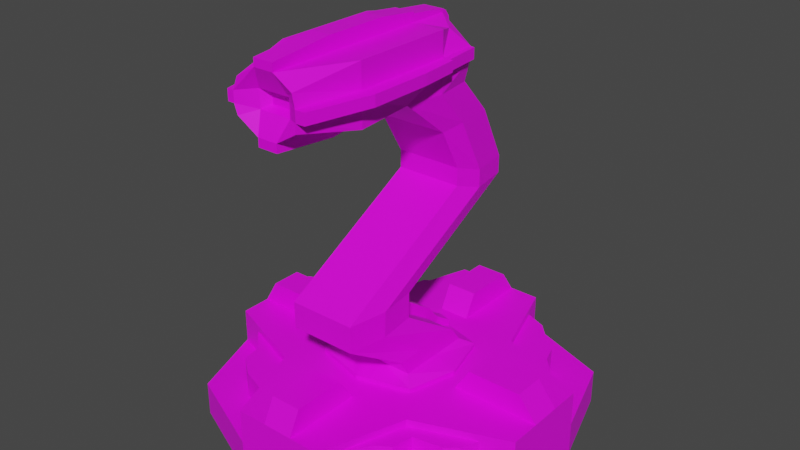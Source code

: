 # Source: Sniper_turret.blend  (saved by Blender 3.0.42; exported with 4.5.12 LTS)
import bpy
from mathutils import Matrix  # noqa: F401  (used for matrix-valued properties, if any)

bpy.ops.wm.read_factory_settings(use_empty=True)
scene = bpy.context.scene
scene.name = 'Scene'

# ---- images (referenced by path relative to the original .blend; pixels are not part of the script)
import os
ASSET_DIR = os.environ.get("B2B_ASSET_DIR", "")  # directory of the original .blend (textures are referenced by path, not embedded)
HERE = os.path.dirname(os.path.abspath(__file__))  # packed textures are extracted next to this script under _unpacked/

def load_image(name, relpath, width, height, colorspace="sRGB"):
    """Load a texture the original file referenced (path relative to the .blend, or extracted next to this script)."""
    p = next((c for c in (os.path.join(HERE, relpath), os.path.join(ASSET_DIR, relpath)) if relpath and os.path.exists(c)), "")
    if p:
        img = bpy.data.images.load(p, check_existing=True)
        img.name = name
    else:  # same state as the original file: an image datablock whose file is absent (Cycles renders it pink)
        img = bpy.data.images.new(name, width, height)
        img.source = "FILE"
        img.filepath = "//" + (relpath or name)
    img.colorspace_settings.name = colorspace
    return img
img_base_sniper_turret = load_image('BASE_Sniper_turret', 'BASE_Sniper_turret1.png', 1024, 1024, 'sRGB')
img_head_sniper_turret = load_image('HEad_sniper_turret', 'HEad_sniper_turret.png', 1024, 1024, 'sRGB')

# ---- materials (node trees are filled in below, after node groups)
mat_material_002 = bpy.data.materials.new('Material.002')
mat_material_002.use_transparent_shadow = False
mat_material_001 = bpy.data.materials.new('Material.001')
mat_material_001.use_transparent_shadow = False

# ---- material node trees
mat_material_002.use_nodes = True; mat_material_002.node_tree.nodes.clear()
_N = mat_material_002.node_tree.nodes; _L = mat_material_002.node_tree.links
n0 = _N.new('ShaderNodeBsdfPrincipled'); n0.name = 'Principled BSDF'; n0.location = (10, 300)
n0.distribution = 'GGX'
n0.subsurface_method = 'RANDOM_WALK_SKIN'
n0.inputs[3].default_value = 1.45
n0.inputs[27].default_value = (0.0, 0.0, 0.0, 1.0)
n0.inputs[28].default_value = 1.0
n1 = _N.new('ShaderNodeOutputMaterial'); n1.name = 'Material Output'; n1.location = (300, 300)
n2 = _N.new('ShaderNodeTexImage'); n2.name = 'Image Texture'; n2.location = (-280, 280)
n2.image = img_base_sniper_turret
_L.new(n0.outputs[0], n1.inputs[0])
_L.new(n2.outputs[0], n0.inputs[0])
n1.is_active_output = True
mat_material_001.use_nodes = True; mat_material_001.node_tree.nodes.clear()
_N = mat_material_001.node_tree.nodes; _L = mat_material_001.node_tree.links
n0 = _N.new('ShaderNodeBsdfPrincipled'); n0.name = 'Principled BSDF'; n0.location = (10, 300)
n0.distribution = 'GGX'
n0.subsurface_method = 'RANDOM_WALK_SKIN'
n0.inputs[3].default_value = 1.45
n0.inputs[27].default_value = (0.0, 0.0, 0.0, 1.0)
n0.inputs[28].default_value = 1.0
n1 = _N.new('ShaderNodeOutputMaterial'); n1.name = 'Material Output'; n1.location = (300, 300)
n2 = _N.new('ShaderNodeTexImage'); n2.name = 'Image Texture'; n2.location = (-280, 280)
n2.image = img_head_sniper_turret
_L.new(n0.outputs[0], n1.inputs[0])
_L.new(n2.outputs[0], n0.inputs[0])
n1.is_active_output = True

# ---- world
world_world = bpy.data.worlds.new('World'); scene.world = world_world
world_world.use_nodes = True; world_world.node_tree.nodes.clear()
_N = world_world.node_tree.nodes; _L = world_world.node_tree.links
n0 = _N.new('ShaderNodeOutputWorld'); n0.name = 'World Output'; n0.location = (300, 300)
n1 = _N.new('ShaderNodeBackground'); n1.name = 'Background'; n1.location = (10, 300)
n1.inputs[0].default_value = (0.05088, 0.05088, 0.05088, 1.0)
_L.new(n1.outputs[0], n0.inputs[0])
n0.is_active_output = True
world_world.color = (0.05088, 0.05088, 0.05088)
world_world.use_sun_shadow = False
world_world.sun_shadow_jitter_overblur = 0.0

# ---- meshes
me_cube_001 = bpy.data.meshes.new('Cube.001')
me_cube_001.from_pydata([(-0.4344, -0.8825, -0.7526), (-0.5431, -0.5792, -0.5051), (0.939, -0.9131, -1.0), (-0.5393, 0.5792, -0.5051), (0.5393, -0.583, -0.5051), (0.5317, 0.5792, -0.5051), (-1.197, 0.3333, -1.0), (-1.197, -0.3333, -1.0), (-1.197, -0.3333, -0.5051), (-1.197, 0.3333, -0.5051), (1.197, -0.3333, -1.0), (1.197, 0.3333, -1.0), (1.197, 0.3333, -0.5051), (1.197, -0.3333, -0.5051), (0.3333, 1.19, -1.0), (-0.3333, 1.19, -1.0), (-0.3333, 1.19, -0.5051), (0.3333, 1.19, -0.5051), (-0.3333, -1.19, -1.0), (0.3333, -1.19, -1.0), (0.3333, -1.19, -0.5051), (-0.3333, -1.19, -0.5051), (-0.3333, 0.3333, -0.5051), (0.3333, 0.3333, -0.5051), (-0.3333, -0.3333, -0.5051), (0.3333, -0.3333, -0.5051), (0.3333, 0.3333, -1.0), (-0.3333, 0.3333, -1.0), (0.3333, -0.3333, -1.0), (-0.3333, -0.3333, -1.0), (-0.5431, -0.5792, -0.7526), (-0.5393, 0.5792, -0.7526), (0.5317, 0.5792, -0.7526), (0.5393, -0.583, -0.7526), (1.197, 0.3333, -0.7526), (1.197, -0.3333, -0.7526), (-1.197, -0.3333, -0.7526), (-1.197, 0.3333, -0.7526), (0.3333, -1.19, -0.7526), (-0.3333, -1.19, -0.7526), (-0.3333, 1.19, -0.7526), (0.3333, 1.19, -0.7526), (-0.995, -0.9045, -1.0), (-0.995, -0.9045, -0.7526), (-0.9303, 0.9187, -1.0), (-0.9303, 0.9187, -0.7526), (0.939, -0.9131, -0.7526), (1.0, 0.9461, -1.0), (1.0, 0.9461, -0.7526), (-0.9807, 0.4143, -0.5051), (0.7396, -1.004, -1.0), (0.9807, -0.4155, -0.5051), (-0.9819, -0.4143, -0.5051), (0.9781, 0.4143, -0.5051), (-0.9129, 0.3333, -1.0), (-0.9129, -0.3333, -1.0), (0.9129, 0.3333, -1.0), (0.9129, -0.3333, -1.0), (0.3333, 0.6153, -0.5051), (-0.3333, 0.6153, -0.5051), (0.3333, -0.6153, -0.5051), (-0.3333, -0.6153, -0.5051), (-0.9819, -0.4143, -0.7526), (0.9781, 0.4143, -0.7526), (0.9807, -0.4155, -0.7526), (-0.9807, 0.4143, -0.7526), (-0.7772, -0.9984, -1.0), (-0.7772, -0.9984, -0.7526), (0.7396, -1.004, -0.7526), (-0.7338, 1.008, -1.0), (-0.7338, 1.008, -0.7526), (0.7806, 1.026, -1.0), (0.7806, 1.026, -0.7526), (0.1111, 1.19, -1.0), (-0.1111, 1.19, -1.0), (-0.1111, 1.19, -0.5051), (0.1111, 1.19, -0.5051), (-0.1111, -1.19, -1.0), (0.1111, -1.19, -1.0), (0.1111, -1.19, -0.5051), (-0.1111, -1.19, -0.5051), (-0.1111, 0.3333, -0.5051), (0.1111, 0.3333, -0.5051), (-0.1111, -0.3333, -0.5051), (0.1111, -0.3333, -0.5051), (0.1111, 0.3333, -1.0), (-0.1111, 0.3333, -1.0), (0.1111, -0.3333, -1.0), (-0.1111, -0.3333, -1.0), (-0.1111, 1.19, -0.7526), (0.1111, 1.19, -0.7526), (0.1111, -1.19, -0.7526), (-0.1111, -1.19, -0.7526), (-0.1111, -0.6153, -0.5051), (0.1111, -0.6153, -0.5051), (-0.1111, 0.6153, -0.5051), (0.1111, 0.6153, -0.5051), (-0.3893, -1.027, -0.7526), (0.3862, 1.027, -0.5051), (-0.3893, -1.027, -0.5051), (0.5637, 0.3333, -0.5051), (0.5637, -0.3333, -0.5051), (-0.3882, 1.027, -0.5051), (0.3882, -1.028, -0.5051), (-0.5637, 0.3333, -0.5051), (-0.5637, -0.3333, -0.5051), (-0.3333, 0.9614, -1.0), (0.3333, 0.9614, -1.0), (-0.3333, -0.9614, -1.0), (0.3333, -0.9614, -1.0), (-0.3882, 1.027, -0.7526), (0.3882, -1.028, -0.7526), (0.3862, 1.027, -0.7526), (-1.049, -0.7522, -1.0), (-1.049, -0.7522, -0.7526), (-1.002, 0.7626, -1.0), (-1.002, 0.7626, -0.7526), (1.008, -0.7585, -1.0), (1.008, -0.7585, -0.7526), (1.053, 0.7827, -1.0), (1.053, 0.7827, -0.7526), (0.8333, 0.8631, -0.7526), (-0.7996, 0.8496, -0.7526), (-0.8318, -0.8427, -0.7526), (0.8039, -0.8472, -0.7526), (-0.8134, -0.8211, -1.0), (0.5059, -0.562, -0.5051), (0.5052, 0.5617, -0.5051), (-0.7815, 0.8281, -1.0), (0.8159, 0.8415, -1.0), (-0.5059, 0.5617, -0.5051), (-0.5062, -0.5617, -0.5051), (0.7858, -0.8253, -1.0), (-0.1111, -0.9614, -1.0), (0.1111, -0.9614, -1.0), (-0.1111, 0.9614, -1.0), (0.1111, 0.9614, -1.0), (-1.197, 0.1111, -1.0), (-1.197, -0.1111, -1.0), (-1.197, -0.1111, -0.5051), (-1.197, 0.1111, -0.5051), (1.197, -0.1111, -1.0), (1.197, 0.1111, -1.0), (1.197, 0.1111, -0.5051), (1.197, -0.1111, -0.5051), (-0.3333, 0.1111, -1.0), (-0.3333, -0.1111, -1.0), (0.3333, 0.1111, -1.0), (0.3333, -0.1111, -1.0), (0.3333, 0.1111, -0.5051), (0.3333, -0.1111, -0.5051), (-0.3333, 0.1111, -0.5051), (-0.3333, -0.1111, -0.5051), (-1.197, -0.1111, -0.7526), (-1.197, 0.1111, -0.7526), (1.197, 0.1111, -0.7526), (1.197, -0.1111, -0.7526), (-0.9129, 0.1111, -1.0), (-0.9129, -0.1111, -1.0), (0.9129, 0.1111, -1.0), (0.9129, -0.1111, -1.0), (0.1111, 0.1111, -0.5051), (0.1111, -0.1111, -0.5051), (-0.1111, 0.1111, -0.5051), (-0.1111, -0.1111, -0.5051), (-0.1111, 0.1111, -1.0), (-0.1111, -0.1111, -1.0), (0.1111, 0.1111, -1.0), (0.1111, -0.1111, -1.0), (0.5637, 0.1111, -0.5051), (0.5637, -0.1111, -0.5051), (-0.5637, 0.1111, -0.5051), (-0.5637, -0.1111, -0.5051), (-0.1111, 1.072, -0.335), (0.1111, 1.072, -0.335), (0.1111, -1.104, -0.335), (-0.1111, -1.104, -0.335), (-0.1111, -0.7397, -0.335), (0.1111, -0.7397, -0.335), (-0.1111, 0.7042, -0.335), (0.1111, 0.7042, -0.335), (-1.097, -0.1111, -0.335), (-1.097, 0.1111, -0.335), (1.06, 0.1111, -0.335), (1.06, -0.1111, -0.335), (0.6722, 0.1111, -0.335), (0.6722, -0.1111, -0.335), (-0.6934, 0.1111, -0.335), (-0.6934, -0.1111, -0.335), (-0.5431, -0.5792, -0.5584), (-0.5393, 0.5792, -0.5584), (0.5317, 0.5792, -0.5584), (0.5393, -0.583, -0.5584), (1.197, 0.3333, -0.5584), (1.197, -0.3333, -0.5584), (-1.197, -0.3333, -0.5584), (-1.197, 0.3333, -0.5584), (0.3333, -1.19, -0.5584), (-0.3333, -1.19, -0.5584), (-0.3333, 1.19, -0.5584), (0.3333, 1.19, -0.5584), (-0.9819, -0.4143, -0.5584), (0.9781, 0.4143, -0.5584), (0.9807, -0.4155, -0.5584), (-0.9807, 0.4143, -0.5584), (-0.1111, 1.19, -0.5584), (0.1111, 1.19, -0.5584), (0.1111, -1.19, -0.5584), (-0.1111, -1.19, -0.5584), (-0.3882, 1.027, -0.5584), (0.3882, -1.028, -0.5584), (0.3862, 1.027, -0.5584), (-1.197, -0.1111, -0.5584), (-1.197, 0.1111, -0.5584), (1.197, 0.1111, -0.5584), (1.197, -0.1111, -0.5584), (-0.7666, 0.6478, -0.5584), (-0.7666, 0.6478, -0.7526), (-0.9113, 0.5844, -0.7526), (-0.9113, 0.5844, -0.5584), (-0.5919, 0.7127, -0.5584), (-0.5919, 0.7127, -0.7526), (-0.534, 0.9325, -0.7526), (-0.534, 0.9325, -0.5584), (-0.644, 0.658, -0.5584), (-0.644, 0.658, -0.7526), (0.6592, 0.8393, -0.5584), (0.6592, 0.8393, -0.7526), (0.5399, 0.966, -0.7526), (0.5399, 0.966, -0.5584), (0.8063, 0.6186, -0.5584), (0.8063, 0.6186, -0.7526), (0.9233, 0.495, -0.7526), (0.9233, 0.495, -0.5584), (0.7625, 0.749, -0.5584), (0.7625, 0.749, -0.7526), (0.6077, -0.7966, -0.5584), (0.6077, -0.7966, -0.7526), (0.5091, -0.8564, -0.7526), (0.5091, -0.8564, -0.5584), (0.8419, -0.6077, -0.5584), (0.8419, -0.6077, -0.7526), (0.9287, -0.5343, -0.7526), (0.9287, -0.5343, -0.5584), (0.635, -0.6404, -0.7526), (0.635, -0.6404, -0.5584), (-0.8077, -0.704, -0.7526), (-0.8269, -0.5731, -0.7526), (-0.8269, -0.5731, -0.5584), (-0.8077, -0.704, -0.5584), (-0.4309, -0.9039, -0.7526), (-0.4309, -0.9039, -0.5584), (-0.6628, -0.819, -0.7526), (-0.6628, -0.819, -0.5584)], [], [(204, 49, 3, 190), (211, 98, 5, 191), (203, 51, 4, 192), (198, 21, 99, 1, 189), (132, 117, 2, 50), (131, 52, 1, 99), (130, 49, 9, 104), (172, 139, 8, 105), (129, 56, 26, 107), (160, 141, 10, 57), (202, 53, 12, 193), (215, 144, 13, 194), (201, 52, 8, 195), (213, 140, 9, 196), (158, 146, 29, 55), (168, 148, 28, 87), (128, 106, 27, 54), (136, 107, 26, 85), (170, 150, 25, 101), (164, 152, 24, 83), (127, 58, 23, 100), (95, 59, 22, 81), (126, 60, 20, 103), (93, 61, 21, 80), (125, 55, 29, 108), (134, 109, 19, 78), (210, 103, 20, 197), (208, 80, 21, 198), (209, 102, 16, 199), (206, 76, 17, 200), (73, 90, 41, 14), (77, 92, 39, 18), (137, 154, 37, 6), (141, 156, 35, 10), (124, 64, 33, 111), (113, 114, 36, 7), (123, 97, 30, 62), (122, 65, 31, 110), (69, 70, 40, 15), (117, 118, 46, 2), (121, 112, 32, 63), (119, 120, 34, 11), (48, 47, 14, 41), (120, 121, 63, 34), (44, 45, 70, 69), (116, 37, 65, 122), (114, 123, 62, 36), (43, 42, 18, 39), (118, 35, 64, 124), (38, 19, 2, 46), (113, 7, 55, 125), (83, 24, 61, 93), (101, 25, 60, 126), (75, 16, 59, 95), (98, 17, 58, 127), (115, 128, 54, 6), (138, 158, 55, 7), (189, 1, 52, 201), (191, 5, 53, 202), (148, 160, 57, 28), (119, 11, 56, 129), (102, 3, 49, 130), (105, 8, 52, 131), (109, 132, 50, 19), (194, 13, 51, 203), (196, 9, 49, 204), (17, 76, 96, 58), (80, 79, 175, 176), (25, 84, 94, 60), (84, 83, 93, 94), (19, 38, 91, 78), (78, 91, 92, 77), (15, 40, 89, 74), (74, 89, 90, 73), (199, 16, 75, 205), (205, 75, 76, 206), (197, 20, 79, 207), (207, 79, 80, 208), (108, 133, 77, 18), (133, 134, 78, 77), (60, 94, 79, 20), (172, 171, 187, 188), (58, 96, 82, 23), (96, 95, 81, 82), (150, 162, 84, 25), (162, 164, 83, 84), (106, 135, 86, 27), (135, 136, 85, 86), (146, 166, 88, 29), (166, 168, 87, 88), (74, 73, 136, 135), (15, 74, 135, 106), (88, 87, 134, 133), (29, 88, 133, 108), (28, 57, 132, 109), (24, 105, 131, 61), (16, 102, 130, 59), (47, 119, 129, 71), (44, 69, 128, 115), (5, 98, 127, 53), (13, 101, 126, 51), (42, 113, 125, 66), (46, 118, 124, 68), (43, 67, 123, 114), (45, 116, 122, 70), (48, 72, 121, 120), (47, 48, 120, 119), (72, 41, 112, 121), (10, 35, 118, 117), (45, 44, 6, 37), (70, 122, 110, 40), (67, 39, 97, 123), (42, 43, 114, 113), (68, 124, 111, 38), (190, 3, 102, 209), (192, 4, 103, 210), (87, 28, 109, 134), (66, 125, 108, 18), (51, 126, 103, 4), (53, 127, 100, 12), (144, 170, 101, 13), (73, 14, 107, 136), (69, 15, 106, 128), (71, 129, 107, 14), (152, 172, 105, 24), (59, 130, 104, 22), (61, 131, 99, 21), (57, 10, 117, 132), (200, 17, 98, 211), (22, 104, 171, 151), (151, 171, 172, 152), (12, 100, 169, 143), (94, 93, 177, 178), (86, 85, 167, 165), (165, 167, 168, 166), (27, 86, 165, 145), (145, 165, 166, 146), (82, 81, 163, 161), (161, 163, 164, 162), (23, 82, 161, 149), (149, 161, 162, 150), (26, 56, 159, 147), (147, 159, 160, 148), (6, 54, 157, 137), (137, 157, 158, 138), (11, 34, 155, 142), (142, 155, 156, 141), (7, 36, 153, 138), (138, 153, 154, 137), (81, 22, 151, 163), (163, 151, 152, 164), (100, 23, 149, 169), (169, 149, 150, 170), (85, 26, 147, 167), (167, 147, 148, 168), (54, 27, 145, 157), (157, 145, 146, 158), (195, 8, 139, 212), (212, 139, 140, 213), (193, 12, 143, 214), (214, 143, 144, 215), (56, 11, 142, 159), (159, 142, 141, 160), (104, 9, 140, 171), (139, 172, 188, 181), (174, 173, 179, 180), (178, 177, 176, 175), (183, 185, 186, 184), (187, 182, 181, 188), (95, 96, 180, 179), (144, 143, 183, 184), (79, 94, 178, 175), (96, 76, 174, 180), (93, 80, 176, 177), (143, 169, 185, 183), (75, 95, 179, 173), (76, 75, 173, 174), (170, 144, 184, 186), (140, 139, 181, 182), (171, 140, 182, 187), (169, 170, 186, 185), (155, 214, 215, 156), (34, 193, 214, 155), (153, 212, 213, 154), (36, 195, 212, 153), (41, 200, 211, 112), (210, 111, 238, 239), (220, 221, 225, 224), (91, 207, 208, 92), (38, 197, 207, 91), (89, 205, 206, 90), (40, 199, 205, 89), (37, 196, 204, 65), (35, 194, 203, 64), (230, 231, 235, 234), (189, 201, 248, 249), (90, 206, 200, 41), (110, 209, 199, 40), (92, 208, 198, 39), (111, 210, 197, 38), (154, 213, 196, 37), (62, 201, 195, 36), (156, 215, 194, 35), (63, 202, 193, 34), (39, 198, 189, 30, 0), (234, 235, 227, 226), (224, 225, 217, 216), (218, 219, 216, 217), (31, 65, 218, 217), (65, 204, 219, 218), (204, 190, 216, 219), (221, 220, 223, 222), (110, 31, 221, 222), (209, 110, 222, 223), (190, 209, 223, 220), (216, 190, 220, 224), (228, 229, 226, 227), (32, 112, 228, 227), (112, 211, 229, 228), (211, 191, 226, 229), (231, 230, 233, 232), (191, 202, 233, 230), (202, 63, 232, 233), (63, 32, 231, 232), (226, 191, 230, 234), (237, 236, 239, 238), (192, 210, 239, 236), (111, 33, 237, 238), (242, 243, 240, 241), (33, 64, 242, 241), (64, 203, 243, 242), (203, 192, 240, 243), (244, 245, 236, 237), (241, 240, 245, 244), (236, 245, 240, 192), (246, 249, 248, 247), (201, 62, 247, 248), (246, 30, 250, 252), (62, 30, 246, 247), (250, 251, 253, 252), (189, 249, 253, 251), (30, 189, 251, 250), (249, 246, 252, 253)])
_uv = me_cube_001.uv_layers.new(name='UVMap')
_uv.uv.foreach_set('vector', [0.1623, 0.775, 0.1545, 0.775, 0.1545, 0.7095, 0.1623, 0.7095, 0.8617, 0.6374, 0.8539, 0.6374, 0.8539, 0.5773, 0.8617, 0.5773, 0.04747, 0.7446, 0.05523, 0.7445, 0.05523, 0.8092, 0.04747, 0.8093, 0.6832, 0.8659, 0.6755, 0.8659, 0.6755, 0.8435, 0.6755, 0.782, 0.6832, 0.782, 0.3129, 0.07917, 0.3032, 0.0468, 0.3257, 0.05684, 0.339, 0.08591, 0.6719, 0.1826, 0.7054, 0.1182, 0.6775, 0.1806, 0.708, 0.2424, 0.5555, 0.06734, 0.6195, 0.03331, 0.6501, 0.01919, 0.5851, 0.08479, 0.6311, 0.1304, 0.6961, 0.0648, 0.7191, 0.0876, 0.6541, 0.1532, 0.06994, 0.07479, 0.144, 0.06065, 0.144, 0.1451, 0.05247, 0.1451, 0.2088, 0.06065, 0.2088, 0.01919, 0.2412, 0.01919, 0.2412, 0.06065, 0.8108, 0.8035, 0.8185, 0.8035, 0.8185, 0.8348, 0.8108, 0.8348, 0.08357, 0.5524, 0.09133, 0.5524, 0.09133, 0.5842, 0.08357, 0.5842, 0.8123, 0.4375, 0.8201, 0.4376, 0.8201, 0.4688, 0.8123, 0.4687, 0.2189, 0.5492, 0.2266, 0.5492, 0.2266, 0.5813, 0.2189, 0.5813, 0.2088, 0.3268, 0.2088, 0.2423, 0.2412, 0.2423, 0.2412, 0.3268, 0.2088, 0.1775, 0.2088, 0.1451, 0.2412, 0.1451, 0.2412, 0.1775, 0.0719, 0.3076, 0.05247, 0.2423, 0.144, 0.2423, 0.144, 0.3268, 0.05247, 0.1775, 0.05247, 0.1451, 0.144, 0.1451, 0.144, 0.1775, 0.5154, 0.2471, 0.5391, 0.2233, 0.5621, 0.2461, 0.5384, 0.2699, 0.5847, 0.1772, 0.6075, 0.1542, 0.6305, 0.177, 0.6077, 0.2, 0.4518, 0.172, 0.4639, 0.1487, 0.4931, 0.1777, 0.4694, 0.2015, 0.5095, 0.1027, 0.5323, 0.0797, 0.5615, 0.1086, 0.5387, 0.1316, 0.568, 0.2874, 0.5913, 0.275, 0.6507, 0.3339, 0.6284, 0.323, 0.6369, 0.229, 0.6597, 0.206, 0.7191, 0.2649, 0.6963, 0.2879, 0.3123, 0.3123, 0.2412, 0.3268, 0.2412, 0.2423, 0.3327, 0.2423, 0.3327, 0.1775, 0.3327, 0.1451, 0.366, 0.1451, 0.366, 0.1775, 0.841, 0.204, 0.8332, 0.204, 0.8332, 0.1794, 0.841, 0.1794, 0.4687, 0.5276, 0.4765, 0.5276, 0.4765, 0.56, 0.4687, 0.56, 0.8659, 0.08687, 0.8737, 0.08687, 0.8737, 0.1115, 0.8659, 0.1115, 0.6045, 0.5275, 0.6123, 0.5275, 0.6123, 0.5598, 0.6045, 0.5598, 0.5401, 0.5275, 0.5762, 0.5275, 0.5762, 0.5598, 0.5401, 0.5598, 0.4044, 0.5276, 0.4404, 0.5276, 0.4404, 0.56, 0.4044, 0.56, 0.1545, 0.5492, 0.1906, 0.5492, 0.1906, 0.5813, 0.1545, 0.5813, 0.01919, 0.5524, 0.05526, 0.5524, 0.05526, 0.5842, 0.01919, 0.5842, 0.3409, 0.6895, 0.2944, 0.7391, 0.2898, 0.6704, 0.3397, 0.6235, 0.1545, 0.4275, 0.1906, 0.4275, 0.1906, 0.485, 0.1545, 0.485, 0.7274, 0.4522, 0.7265, 0.5221, 0.6755, 0.4756, 0.6787, 0.4074, 0.727, 0.6597, 0.6802, 0.71, 0.6755, 0.6414, 0.7258, 0.5944, 0.5401, 0.4032, 0.5762, 0.4032, 0.5762, 0.4628, 0.5401, 0.4628, 0.01919, 0.6503, 0.05526, 0.6503, 0.05526, 0.6744, 0.01919, 0.6744, 0.3096, 0.4915, 0.3098, 0.4221, 0.3637, 0.4646, 0.3637, 0.5339, 0.01919, 0.4285, 0.05526, 0.4285, 0.05526, 0.4888, 0.01919, 0.4888, 0.5762, 0.6551, 0.5401, 0.6551, 0.5401, 0.5598, 0.5762, 0.5598, 0.3095, 0.5255, 0.3096, 0.4915, 0.3637, 0.5339, 0.3637, 0.568, 0.5401, 0.3739, 0.5762, 0.3739, 0.5762, 0.4032, 0.5401, 0.4032, 0.7277, 0.6917, 0.6825, 0.7436, 0.6802, 0.71, 0.727, 0.6597, 0.7278, 0.4179, 0.7274, 0.4522, 0.6787, 0.4074, 0.6803, 0.3739, 0.4421, 0.6558, 0.4061, 0.6557, 0.4044, 0.56, 0.4404, 0.56, 0.3415, 0.7219, 0.2966, 0.7728, 0.2944, 0.7391, 0.3409, 0.6895, 0.4404, 0.4628, 0.4044, 0.4628, 0.406, 0.3739, 0.442, 0.3739, 0.3023, 0.3466, 0.2412, 0.3682, 0.2412, 0.3268, 0.3123, 0.3123, 0.6077, 0.2, 0.6305, 0.177, 0.6597, 0.206, 0.6369, 0.229, 0.5384, 0.2699, 0.5621, 0.2461, 0.5913, 0.275, 0.568, 0.2874, 0.45, 0.04377, 0.4728, 0.02076, 0.5323, 0.0797, 0.5095, 0.1027, 0.4158, 0.112, 0.4044, 0.08978, 0.4639, 0.1487, 0.4518, 0.172, 0.08144, 0.3397, 0.0719, 0.3076, 0.144, 0.3268, 0.144, 0.3682, 0.2088, 0.3682, 0.2088, 0.3268, 0.2412, 0.3268, 0.2412, 0.3682, 0.8123, 0.3739, 0.8201, 0.374, 0.8201, 0.4376, 0.8123, 0.4375, 0.8108, 0.7397, 0.8185, 0.7397, 0.8185, 0.8035, 0.8108, 0.8035, 0.2088, 0.1451, 0.2088, 0.06065, 0.2412, 0.06065, 0.2412, 0.1451, 0.07852, 0.04027, 0.144, 0.01919, 0.144, 0.06065, 0.06994, 0.07479, 0.4953, 0.03178, 0.5571, 0.06209, 0.6195, 0.03331, 0.5555, 0.06734, 0.6541, 0.1532, 0.7191, 0.0876, 0.7054, 0.1182, 0.6719, 0.1826, 0.3327, 0.1451, 0.3129, 0.07917, 0.339, 0.08591, 0.366, 0.1451, 0.04747, 0.7129, 0.05523, 0.7127, 0.05523, 0.7445, 0.04747, 0.7446, 0.1623, 0.8071, 0.1545, 0.8071, 0.1545, 0.775, 0.1623, 0.775, 0.4044, 0.08978, 0.4272, 0.06677, 0.4867, 0.1257, 0.4639, 0.1487, 0.4765, 0.5276, 0.4765, 0.4952, 0.5018, 0.495, 0.5018, 0.5274, 0.5621, 0.2461, 0.5849, 0.2231, 0.6141, 0.252, 0.5913, 0.275, 0.5849, 0.2231, 0.6077, 0.2, 0.6369, 0.229, 0.6141, 0.252, 0.4044, 0.4628, 0.4404, 0.4628, 0.4404, 0.4952, 0.4044, 0.4952, 0.4044, 0.4952, 0.4404, 0.4952, 0.4404, 0.5276, 0.4044, 0.5276, 0.5401, 0.4628, 0.5762, 0.4628, 0.5762, 0.4951, 0.5401, 0.4951, 0.5401, 0.4951, 0.5762, 0.4951, 0.5762, 0.5275, 0.5401, 0.5275, 0.6045, 0.4628, 0.6123, 0.4628, 0.6123, 0.4951, 0.6045, 0.4951, 0.6045, 0.4951, 0.6123, 0.4951, 0.6123, 0.5275, 0.6045, 0.5275, 0.4687, 0.4628, 0.4765, 0.4628, 0.4765, 0.4952, 0.4687, 0.4952, 0.4687, 0.4952, 0.4765, 0.4952, 0.4765, 0.5276, 0.4687, 0.5276, 0.3327, 0.2423, 0.3327, 0.2099, 0.366, 0.2099, 0.366, 0.2423, 0.3327, 0.2099, 0.3327, 0.1775, 0.366, 0.1775, 0.366, 0.2099, 0.5913, 0.275, 0.6141, 0.252, 0.6735, 0.3109, 0.6507, 0.3339, 0.9216, 0.4835, 0.9216, 0.4517, 0.9464, 0.4553, 0.9464, 0.4871, 0.4639, 0.1487, 0.4867, 0.1257, 0.5159, 0.1546, 0.4931, 0.1777, 0.4867, 0.1257, 0.5095, 0.1027, 0.5387, 0.1316, 0.5159, 0.1546, 0.5391, 0.2233, 0.5619, 0.2003, 0.5849, 0.2231, 0.5621, 0.2461, 0.5619, 0.2003, 0.5847, 0.1772, 0.6077, 0.2, 0.5849, 0.2231, 0.05247, 0.2423, 0.05247, 0.2099, 0.144, 0.2099, 0.144, 0.2423, 0.05247, 0.2099, 0.05247, 0.1775, 0.144, 0.1775, 0.144, 0.2099, 0.2088, 0.2423, 0.2088, 0.2099, 0.2412, 0.2099, 0.2412, 0.2423, 0.2088, 0.2099, 0.2088, 0.1775, 0.2412, 0.1775, 0.2412, 0.2099, 0.01919, 0.2099, 0.01919, 0.1775, 0.05247, 0.1775, 0.05247, 0.2099, 0.01919, 0.2423, 0.01919, 0.2099, 0.05247, 0.2099, 0.05247, 0.2423, 0.2412, 0.2099, 0.2412, 0.1775, 0.3327, 0.1775, 0.3327, 0.2099, 0.2412, 0.2423, 0.2412, 0.2099, 0.3327, 0.2099, 0.3327, 0.2423, 0.2412, 0.1451, 0.2412, 0.06065, 0.3129, 0.07917, 0.3327, 0.1451, 0.6305, 0.177, 0.6541, 0.1532, 0.6719, 0.1826, 0.6597, 0.206, 0.4728, 0.02076, 0.4953, 0.03178, 0.5555, 0.06734, 0.5323, 0.0797, 0.05471, 0.04793, 0.07852, 0.04027, 0.06994, 0.07479, 0.04301, 0.07993, 0.0587, 0.3293, 0.04569, 0.3007, 0.0719, 0.3076, 0.08144, 0.3397, 0.4473, 0.173, 0.4158, 0.112, 0.4518, 0.172, 0.4185, 0.2361, 0.4734, 0.3355, 0.5384, 0.2699, 0.568, 0.2874, 0.5042, 0.3215, 0.3244, 0.3388, 0.3023, 0.3466, 0.3123, 0.3123, 0.3381, 0.307, 0.3578, 0.7034, 0.3415, 0.7219, 0.3409, 0.6895, 0.3578, 0.6715, 0.7451, 0.4339, 0.7451, 0.4685, 0.7274, 0.4522, 0.7278, 0.4179, 0.7441, 0.6729, 0.7277, 0.6917, 0.727, 0.6597, 0.7441, 0.6414, 0.2898, 0.5101, 0.29, 0.476, 0.3096, 0.4915, 0.3095, 0.5255, 0.01919, 0.4066, 0.05526, 0.4066, 0.05526, 0.4285, 0.01919, 0.4285, 0.29, 0.476, 0.2902, 0.4066, 0.3098, 0.4221, 0.3096, 0.4915, 0.01919, 0.5842, 0.05526, 0.5842, 0.05526, 0.6503, 0.01919, 0.6503, 0.1906, 0.6711, 0.1545, 0.6711, 0.1545, 0.5813, 0.1906, 0.5813, 0.7441, 0.6414, 0.727, 0.6597, 0.7258, 0.5944, 0.7441, 0.5773, 0.7451, 0.4685, 0.7451, 0.5389, 0.7265, 0.5221, 0.7274, 0.4522, 0.1545, 0.4066, 0.1906, 0.4066, 0.1906, 0.4275, 0.1545, 0.4275, 0.3578, 0.6715, 0.3409, 0.6895, 0.3397, 0.6235, 0.3578, 0.6064, 0.8659, 0.01919, 0.8737, 0.01919, 0.8737, 0.08687, 0.8659, 0.08687, 0.841, 0.2719, 0.8332, 0.2719, 0.8332, 0.204, 0.841, 0.204, 0.2412, 0.1775, 0.2412, 0.1451, 0.3327, 0.1451, 0.3327, 0.1775, 0.3381, 0.307, 0.3123, 0.3123, 0.3327, 0.2423, 0.366, 0.2423, 0.5042, 0.3215, 0.568, 0.2874, 0.6284, 0.323, 0.5668, 0.293, 0.4185, 0.2361, 0.4518, 0.172, 0.4694, 0.2015, 0.4044, 0.2671, 0.4504, 0.3127, 0.5154, 0.2471, 0.5384, 0.2699, 0.4734, 0.3355, 0.01919, 0.1775, 0.01919, 0.1451, 0.05247, 0.1451, 0.05247, 0.1775, 0.04569, 0.3007, 0.01919, 0.2423, 0.05247, 0.2423, 0.0719, 0.3076, 0.04301, 0.07993, 0.06994, 0.07479, 0.05247, 0.1451, 0.01919, 0.1451, 0.6075, 0.1542, 0.6311, 0.1304, 0.6541, 0.1532, 0.6305, 0.177, 0.5323, 0.0797, 0.5555, 0.06734, 0.5851, 0.08479, 0.5615, 0.1086, 0.6597, 0.206, 0.6719, 0.1826, 0.708, 0.2424, 0.7191, 0.2649, 0.2412, 0.06065, 0.2412, 0.01919, 0.3032, 0.0468, 0.3129, 0.07917, 0.8617, 0.6592, 0.8539, 0.6592, 0.8539, 0.6374, 0.8617, 0.6374, 0.5615, 0.1086, 0.5851, 0.08479, 0.6081, 0.1076, 0.5845, 0.1314, 0.5845, 0.1314, 0.6081, 0.1076, 0.6311, 0.1304, 0.6075, 0.1542, 0.4044, 0.2671, 0.4694, 0.2015, 0.4924, 0.2243, 0.4274, 0.2899, 0.9283, 0.6106, 0.9283, 0.5782, 0.9531, 0.5773, 0.9531, 0.6097, 0.144, 0.2099, 0.144, 0.1775, 0.1764, 0.1775, 0.1764, 0.2099, 0.1764, 0.2099, 0.1764, 0.1775, 0.2088, 0.1775, 0.2088, 0.2099, 0.144, 0.2423, 0.144, 0.2099, 0.1764, 0.2099, 0.1764, 0.2423, 0.1764, 0.2423, 0.1764, 0.2099, 0.2088, 0.2099, 0.2088, 0.2423, 0.5159, 0.1546, 0.5387, 0.1316, 0.5617, 0.1544, 0.5389, 0.1774, 0.5389, 0.1774, 0.5617, 0.1544, 0.5847, 0.1772, 0.5619, 0.2003, 0.4931, 0.1777, 0.5159, 0.1546, 0.5389, 0.1774, 0.5161, 0.2005, 0.5161, 0.2005, 0.5389, 0.1774, 0.5619, 0.2003, 0.5391, 0.2233, 0.144, 0.1451, 0.144, 0.06065, 0.1764, 0.06065, 0.1764, 0.1451, 0.1764, 0.1451, 0.1764, 0.06065, 0.2088, 0.06065, 0.2088, 0.1451, 0.144, 0.3682, 0.144, 0.3268, 0.1764, 0.3268, 0.1764, 0.3682, 0.1764, 0.3682, 0.1764, 0.3268, 0.2088, 0.3268, 0.2088, 0.3682, 0.01919, 0.4888, 0.05526, 0.4888, 0.05526, 0.5206, 0.01919, 0.5206, 0.01919, 0.5206, 0.05526, 0.5206, 0.05526, 0.5524, 0.01919, 0.5524, 0.1545, 0.485, 0.1906, 0.485, 0.1906, 0.5171, 0.1545, 0.5171, 0.1545, 0.5171, 0.1906, 0.5171, 0.1906, 0.5492, 0.1545, 0.5492, 0.5387, 0.1316, 0.5615, 0.1086, 0.5845, 0.1314, 0.5617, 0.1544, 0.5617, 0.1544, 0.5845, 0.1314, 0.6075, 0.1542, 0.5847, 0.1772, 0.4694, 0.2015, 0.4931, 0.1777, 0.5161, 0.2005, 0.4924, 0.2243, 0.4924, 0.2243, 0.5161, 0.2005, 0.5391, 0.2233, 0.5154, 0.2471, 0.144, 0.1775, 0.144, 0.1451, 0.1764, 0.1451, 0.1764, 0.1775, 0.1764, 0.1775, 0.1764, 0.1451, 0.2088, 0.1451, 0.2088, 0.1775, 0.144, 0.3268, 0.144, 0.2423, 0.1764, 0.2423, 0.1764, 0.3268, 0.1764, 0.3268, 0.1764, 0.2423, 0.2088, 0.2423, 0.2088, 0.3268, 0.2189, 0.485, 0.2266, 0.485, 0.2266, 0.5171, 0.2189, 0.5171, 0.2189, 0.5171, 0.2266, 0.5171, 0.2266, 0.5492, 0.2189, 0.5492, 0.08357, 0.4888, 0.09133, 0.4888, 0.09133, 0.5206, 0.08357, 0.5206, 0.08357, 0.5206, 0.09133, 0.5206, 0.09133, 0.5524, 0.08357, 0.5524, 0.144, 0.06065, 0.144, 0.01919, 0.1764, 0.01919, 0.1764, 0.06065, 0.1764, 0.06065, 0.1764, 0.01919, 0.2088, 0.01919, 0.2088, 0.06065, 0.5851, 0.08479, 0.6501, 0.01919, 0.6731, 0.042, 0.6081, 0.1076, 0.8585, 0.4662, 0.8585, 0.3739, 0.8833, 0.3928, 0.8833, 0.4516, 0.7825, 0.8732, 0.8149, 0.8732, 0.8149, 0.9268, 0.7825, 0.9268, 0.9077, 0.1794, 0.9401, 0.1794, 0.9401, 0.2325, 0.9077, 0.2325, 0.8569, 0.9269, 0.8569, 0.8704, 0.8893, 0.8704, 0.8893, 0.9269, 0.05158, 0.8477, 0.05158, 0.9065, 0.01919, 0.9065, 0.01919, 0.8477, 0.9283, 0.6815, 0.9283, 0.6492, 0.9536, 0.649, 0.9536, 0.6814, 0.09133, 0.5524, 0.09133, 0.5206, 0.1161, 0.5244, 0.1161, 0.5562, 0.4676, 0.915, 0.4676, 0.8328, 0.4924, 0.8506, 0.4924, 0.9028, 0.1545, 0.9277, 0.1545, 0.8455, 0.1793, 0.8623, 0.1793, 0.915, 0.6033, 0.9151, 0.6033, 0.8322, 0.6281, 0.8446, 0.6281, 0.8972, 0.5401, 0.9244, 0.5401, 0.8322, 0.5649, 0.848, 0.5649, 0.9044, 0.4044, 0.9158, 0.4044, 0.8328, 0.4292, 0.8457, 0.4292, 0.8988, 0.6123, 0.5275, 0.6123, 0.4951, 0.6371, 0.4943, 0.6371, 0.5266, 0.8817, 0.7397, 0.8817, 0.832, 0.8569, 0.8119, 0.8569, 0.7555, 0.2266, 0.5492, 0.2266, 0.5171, 0.2514, 0.5191, 0.2514, 0.5512, 0.2898, 0.9034, 0.2898, 0.8112, 0.3146, 0.8258, 0.3146, 0.8845, 0.9277, 0.9025, 0.9277, 0.8704, 0.9525, 0.8726, 0.9525, 0.9047, 0.05526, 0.5206, 0.08357, 0.5206, 0.08357, 0.5524, 0.05526, 0.5524, 0.05526, 0.4888, 0.08357, 0.4888, 0.08357, 0.5206, 0.05526, 0.5206, 0.1906, 0.5171, 0.2189, 0.5171, 0.2189, 0.5492, 0.1906, 0.5492, 0.1906, 0.485, 0.2189, 0.485, 0.2189, 0.5171, 0.1906, 0.5171, 0.89, 0.6592, 0.8617, 0.6592, 0.8617, 0.6374, 0.89, 0.6374, 0.841, 0.204, 0.8693, 0.204, 0.8693, 0.2319, 0.841, 0.2319, 0.9201, 0.7726, 0.9484, 0.7726, 0.9484, 0.7815, 0.9201, 0.7815, 0.4404, 0.4952, 0.4687, 0.4952, 0.4687, 0.5276, 0.4404, 0.5276, 0.4404, 0.4628, 0.4687, 0.4628, 0.4687, 0.4952, 0.4404, 0.4952, 0.5762, 0.4951, 0.6045, 0.4951, 0.6045, 0.5275, 0.5762, 0.5275, 0.5762, 0.4628, 0.6045, 0.4628, 0.6045, 0.4951, 0.5762, 0.4951, 0.1906, 0.8071, 0.1623, 0.8071, 0.1623, 0.775, 0.1906, 0.775, 0.01919, 0.7133, 0.04747, 0.7129, 0.04747, 0.7446, 0.01919, 0.745, 0.01919, 0.9732, 0.01919, 0.9449, 0.03664, 0.9449, 0.03664, 0.9732, 0.4433, 0.7261, 0.4433, 0.7944, 0.4295, 0.7652, 0.4127, 0.7558, 0.5762, 0.5275, 0.6045, 0.5275, 0.6045, 0.5598, 0.5762, 0.5598, 0.8376, 0.08687, 0.8659, 0.08687, 0.8659, 0.1115, 0.8376, 0.1115, 0.4404, 0.5276, 0.4687, 0.5276, 0.4687, 0.56, 0.4404, 0.56, 0.8693, 0.204, 0.841, 0.204, 0.841, 0.1794, 0.8693, 0.1794, 0.1906, 0.5492, 0.2189, 0.5492, 0.2189, 0.5813, 0.1906, 0.5813, 0.7841, 0.437, 0.8123, 0.4375, 0.8123, 0.4687, 0.7841, 0.4682, 0.05526, 0.5524, 0.08357, 0.5524, 0.08357, 0.5842, 0.05526, 0.5842, 0.7825, 0.8035, 0.8108, 0.8035, 0.8108, 0.8348, 0.7825, 0.8348, 0.7115, 0.8659, 0.6832, 0.8659, 0.6832, 0.782, 0.7115, 0.782, 0.7115, 0.8236, 0.9121, 0.01919, 0.9404, 0.01919, 0.9404, 0.03358, 0.9121, 0.03358, 0.9216, 0.3739, 0.9499, 0.3739, 0.9499, 0.3918, 0.9216, 0.3918, 0.9499, 0.4133, 0.9216, 0.4133, 0.9216, 0.3918, 0.9499, 0.3918, 0.2499, 0.7095, 0.2499, 0.7782, 0.2302, 0.7601, 0.229, 0.7371, 0.938, 0.1103, 0.938, 0.1386, 0.9121, 0.1386, 0.9121, 0.1103, 0.7835, 0.3034, 0.7575, 0.2398, 0.7873, 0.2574, 0.7949, 0.2792, 0.9484, 0.7726, 0.9201, 0.7726, 0.9201, 0.7397, 0.9484, 0.7397, 0.1093, 0.8199, 0.1093, 0.8888, 0.09585, 0.8728, 0.09361, 0.8398, 0.09361, 0.9555, 0.09361, 0.9272, 0.1155, 0.9272, 0.1155, 0.9555, 0.7575, 0.2398, 0.7906, 0.1794, 0.7949, 0.2043, 0.777, 0.2323, 0.7873, 0.2574, 0.7575, 0.2398, 0.777, 0.2323, 0.7763, 0.2432, 0.9404, 0.05002, 0.9121, 0.05002, 0.9121, 0.03358, 0.9404, 0.03358, 0.2471, 0.8455, 0.2471, 0.9141, 0.2285, 0.8987, 0.2177, 0.8758, 0.9404, 0.07196, 0.9121, 0.07196, 0.9121, 0.05002, 0.9404, 0.05002, 0.775, 0.141, 0.7575, 0.07465, 0.7937, 0.09645, 0.7891, 0.1214, 0.2338, 0.9525, 0.2338, 0.9808, 0.2177, 0.9808, 0.2177, 0.9525, 0.7575, 0.07465, 0.7992, 0.01919, 0.7989, 0.03341, 0.7943, 0.05779, 0.353, 0.8395, 0.353, 0.8112, 0.363, 0.8112, 0.363, 0.8395, 0.6367, 0.6935, 0.6367, 0.7629, 0.6174, 0.7273, 0.6284, 0.7051, 0.7937, 0.09645, 0.7575, 0.07465, 0.7943, 0.05779, 0.7992, 0.07723, 0.3658, 0.9421, 0.3658, 0.9704, 0.3513, 0.9701, 0.3513, 0.9418, 0.7825, 0.6373, 0.8155, 0.5773, 0.8089, 0.6072, 0.8122, 0.6237, 0.5011, 0.6942, 0.5011, 0.7626, 0.4817, 0.7364, 0.4925, 0.7235, 0.8118, 0.5201, 0.7835, 0.5201, 0.7835, 0.5072, 0.8118, 0.5072, 0.1126, 0.7127, 0.1126, 0.7816, 0.09913, 0.7683, 0.09361, 0.7527, 0.8118, 0.5385, 0.7835, 0.5385, 0.7835, 0.5201, 0.8118, 0.5201, 0.8078, 0.7013, 0.7825, 0.6373, 0.8149, 0.6675, 0.8155, 0.684, 0.3129, 0.9418, 0.3129, 0.9701, 0.2898, 0.9701, 0.2898, 0.9418, 0.8502, 0.5074, 0.8784, 0.5072, 0.8784, 0.5374, 0.8502, 0.5376, 0.8122, 0.6237, 0.7981, 0.642, 0.8149, 0.6675, 0.7825, 0.6373, 0.9462, 0.9431, 0.9462, 0.9714, 0.9277, 0.9714, 0.9277, 0.9431, 0.8123, 0.4375, 0.7841, 0.437, 0.7835, 0.4148, 0.8117, 0.4152, 0.5484, 0.7321, 0.579, 0.7618, 0.5404, 0.7938, 0.5401, 0.7578, 0.579, 0.6935, 0.579, 0.7618, 0.5484, 0.7321, 0.5653, 0.7228, 0.9079, 0.2709, 0.9362, 0.2715, 0.936, 0.3051, 0.9077, 0.3045, 0.4433, 0.7261, 0.4127, 0.7558, 0.4044, 0.7302, 0.4047, 0.6942, 0.7038, 0.9477, 0.6755, 0.9477, 0.6755, 0.9043, 0.7038, 0.9043, 0.9362, 0.3259, 0.9079, 0.3253, 0.9077, 0.3045, 0.936, 0.3051])
me_cube_001.materials.append(mat_material_002)
me_cube_001.use_remesh_fix_poles = True
me_cube_001.use_remesh_preserve_attributes = False
me_cube_001.update()
me_cube_002 = bpy.data.meshes.new('Cube.002')
me_cube_002.from_pydata([(-1.267, -1.267, -1.0), (-0.8524, -0.8617, 0.9443), (-1.267, 1.267, -1.0), (-0.8644, 1.138, 0.9443), (1.267, -1.267, -1.0), (0.8524, -0.8617, 0.9443), (1.267, 1.267, -1.0), (0.8644, 1.138, 0.9443), (-1.0, -1.0, -0.9087), (-1.0, 1.0, -0.9087), (1.0, 1.0, -0.9087), (1.0, -1.0, -0.9087), (-1.27, 1.27, -0.9544), (1.27, 1.27, -0.9544), (1.27, -1.27, -0.9544), (-1.27, -1.27, -0.9544), (-1.582, 0.0, -1.0), (-0.9947, 0.1383, 0.9443), (1.582, 0.0, -1.0), (0.9947, 0.1383, 0.9443), (1.001, 0.0, -0.9087), (-1.001, 0.0, -0.9087), (-1.585, 0.0, -0.9544), (1.585, 0.0, -0.9544), (0.0, 1.638, -1.0), (0.0, -1.638, -1.0), (0.0, -0.8617, 0.9443), (0.0, -1.0, -0.9087), (0.0, 1.641, -0.9544), (0.0, -1.641, -0.9544), (0.0, -4.072, 0.9443), (0.0, 0.0, -1.0), (-0.7942, 1.053, 0.2299), (-0.8267, 2.687, 0.1727), (0.8267, 2.687, 0.1727), (0.7942, 1.053, 0.2299), (0.9687, 1.687, 0.1727), (-0.9687, 1.687, 0.1727), (0.0, 1.053, 0.2299), (0.0, 2.966, 0.3243), (-0.8286, -0.7372, -0.5308), (0.8286, -0.7372, -0.5308), (0.7931, -2.737, -0.5308), (0.9373, -1.737, -0.5308), (-0.9373, -1.737, -0.5308), (0.0, -2.737, -0.5308), (-0.7931, -2.737, -0.5308), (-0.7931, -2.737, -0.3425), (-0.8286, -0.7372, -0.3425), (0.8286, -0.7372, -0.3425), (0.7931, -2.737, -0.3425), (0.9562, -1.737, -0.3425), (-0.9562, -1.737, -0.3425), (0.0, -2.737, -0.3425), (-0.7942, 1.053, 0.3572), (-0.8267, 2.687, 0.3), (0.8267, 2.687, 0.3), (0.7942, 1.053, 0.3572), (0.9687, 1.687, 0.3), (-0.9687, 1.687, 0.3), (0.0, 1.053, 0.3572), (0.2046, 2.966, 0.3243), (-1.0, 0.6774, -0.791), (1.0, 0.6774, -0.791), (1.0, -1.25, -0.791), (0.9994, -0.541, -0.791), (-0.9994, -0.541, -0.791), (0.0, -1.25, -0.791), (-1.0, -1.25, -0.791), (-1.0, 0.1383, 1.348), (-0.7048, 0.7552, 1.3), (0.7048, 0.7552, 1.3), (1.0, 0.1383, 1.348), (1.0, -0.8617, 1.348), (-1.0, -0.8617, 1.348), (0.0, 0.1383, 1.348), (-0.7421, -4.072, 1.035), (-0.7003, -4.072, 1.266), (0.7421, -4.072, 1.035), (0.0, -4.072, 1.348), (0.7003, -4.072, 1.266), (0.2475, 1.138, 0.9443), (0.3136, -1.546, -1.0), (0.2475, 1.0, -0.9087), (0.3142, 1.549, -0.9544), (0.3136, 1.546, -1.0), (0.2475, -0.8617, 0.9443), (0.2475, -1.0, -0.9087), (0.3142, -1.549, -0.9544), (0.3916, 0.0, -1.0), (0.1966, 1.053, 0.2299), (0.2046, 2.687, 0.1727), (0.2024, -0.7372, -0.5308), (0.1755, -2.737, -0.5308), (0.2024, -0.7372, -0.3425), (0.1755, -2.737, -0.3425), (0.1966, 1.053, 0.3572), (0.2046, 2.687, 0.3), (0.2475, -1.25, -0.791), (0.2475, 0.6774, -0.791), (0.2475, 1.138, 1.348), (0.2475, 0.1383, 1.348), (0.2475, -0.8617, 1.348), (0.2475, -4.072, 0.9443), (0.2475, -4.072, 1.348), (-0.2893, 1.553, -1.0), (-0.2283, -0.8617, 0.9443), (-0.2283, -1.0, -0.9087), (-0.2898, -1.556, -0.9544), (-0.3612, 0.0, -1.0), (-0.2283, 1.138, 0.9443), (-0.2893, -1.553, -1.0), (-0.2283, 1.0, -0.9087), (-0.2898, 1.556, -0.9544), (-0.1887, 2.687, 0.1727), (-0.1813, 1.053, 0.2299), (-0.1619, -2.737, -0.5308), (-0.1867, -0.7372, -0.5308), (-0.1619, -2.737, -0.3425), (-0.1867, -0.7372, -0.3425), (-0.1887, 2.687, 0.3), (-0.1813, 1.053, 0.3572), (-0.2283, 0.6774, -0.791), (-0.2283, -1.25, -0.791), (-0.2283, -0.8617, 1.348), (-0.2283, 1.138, 1.348), (-0.2283, 0.1383, 1.348), (-0.2283, -4.072, 0.9443), (-0.2283, -4.072, 1.348), (-1.0, -0.8617, 1.177), (-1.0, 1.138, 1.177), (-1.0, 0.1383, 1.177), (1.0, 1.138, 1.177), (1.0, 0.1383, 1.177), (1.0, -0.8617, 1.177), (-0.8203, -4.072, 1.177), (-0.003906, -3.823, 1.201), (0.7642, -4.072, 1.177), (0.3945, -3.823, 1.201), (0.2475, 1.138, 1.177), (-0.3714, -3.823, 1.201), (-0.2283, 1.138, 1.177), (-1.0, -0.8617, 1.101), (-1.0, 1.138, 1.101), (1.0, 0.1383, 1.101), (-0.8203, -4.072, 1.101), (-1.0, 0.1383, 1.101), (1.0, 1.138, 1.101), (1.0, -0.8617, 1.101), (-0.003906, -3.823, 1.078), (0.7642, -4.072, 1.101), (0.3945, -3.823, 1.078), (0.2475, 1.138, 1.101), (-0.3714, -3.823, 1.078), (-0.2283, 1.138, 1.101), (0.2475, -0.8617, 1.446), (0.0, -0.8617, 1.446), (-0.2283, 0.1383, 1.413), (0.0, 0.1383, 1.413), (0.2475, -4.072, 1.403), (0.0, -4.072, 1.403), (0.2475, 0.1383, 1.413), (-0.2283, -0.8617, 1.446), (-0.2283, -4.072, 1.403), (0.2475, -0.8617, 0.8811), (0.0, -0.8617, 0.8811), (0.2475, -4.072, 0.8846), (0.0, -4.072, 0.8846), (-0.2283, -0.8617, 0.8811), (-0.2283, -4.072, 0.8846), (1.33, -0.8617, 1.101), (1.33, -0.8617, 1.177), (0.9868, -4.072, 1.101), (0.9868, -4.072, 1.177), (1.252, 0.1383, 1.177), (1.252, 0.1383, 1.101), (-1.234, 0.1383, 1.101), (-1.234, 0.1383, 1.177), (-1.33, -0.8617, 1.177), (-0.9789, -4.072, 1.177), (-1.33, -0.8617, 1.101), (-0.9789, -4.072, 1.101), (-0.2283, 1.138, 1.372), (0.0, 1.138, 1.372), (-0.2283, 0.1383, 1.402), (0.0, 0.1383, 1.402), (0.2475, 1.138, 1.372), (0.2475, 0.1383, 1.402), (1.085, 1.138, 1.101), (1.085, 1.138, 1.177), (1.18, 0.1383, 1.177), (1.18, 0.1383, 1.101), (-1.175, 0.1383, 1.101), (-1.175, 0.1383, 1.177), (-1.089, 1.138, 1.177), (-1.089, 1.138, 1.101), (-1.0, -2.467, 1.348), (-1.0, -2.467, 0.9443), (1.0, -2.467, 1.348), (1.0, -2.467, 0.9443), (0.2475, -2.467, 0.9443), (0.2475, -2.467, 1.348), (-0.2283, -2.467, 1.348), (-0.2283, -2.467, 0.9443), (1.0, -2.467, 1.177), (-1.0, -2.467, 1.177), (1.0, -2.467, 1.101), (-1.0, -2.467, 1.101), (0.0, -2.467, 1.446), (0.2475, -2.467, 1.446), (-0.2283, -2.467, 1.446), (0.0, -2.467, 0.8395), (0.2475, -2.467, 0.8395), (-0.2283, -2.467, 0.8395), (1.33, -2.467, 1.177), (1.33, -2.467, 1.101), (-1.33, -2.467, 1.177), (-1.33, -2.467, 1.101), (0.0, -3.624, 1.101), (0.0, -3.624, 1.177), (0.2475, -3.624, 1.101), (0.2475, -3.624, 1.177), (-0.2283, -3.624, 1.101), (-0.2283, -3.624, 1.177), (-0.1867, -0.5768, -0.4635), (0.0, -0.5768, -0.4635), (0.0, 0.8083, -0.7284), (-0.2283, 0.8083, -0.7284), (0.2024, -0.5768, -0.4635), (0.2475, 0.8083, -0.7284), (-0.2283, 1.06, -0.813), (7.802e-10, 1.06, -0.813), (0.0, 0.8727, -0.7497), (-0.2283, 0.8727, -0.7497), (0.2475, 1.06, -0.813), (0.2475, 0.8727, -0.7497), (-0.1887, 2.786, 0.122), (0.0, 2.786, 0.122), (2.563e-33, -0.5824, -0.3932), (-0.1867, -0.5824, -0.3932), (0.2046, 2.786, 0.122), (0.2024, -0.5824, -0.3932), (0.0, 2.988, 0.3), (0.0, 2.988, 0.1727), (-0.1887, 2.988, 0.1727), (-0.1887, 2.988, 0.3), (0.2046, 2.988, 0.1727), (0.2046, 2.988, 0.3), (-0.2283, 1.437, 0.9449), (0.0, 1.437, 0.9449), (0.0, 2.899, 0.3538), (-0.1887, 2.899, 0.3538), (0.2475, 1.437, 0.9449), (0.2046, 2.899, 0.3538), (-0.2283, 1.371, 1.312), (0.0, 1.371, 1.312), (0.0, 1.451, 1.177), (0.2475, 1.371, 1.312), (0.2475, 1.451, 1.177), (-0.2283, 1.451, 1.177), (0.0, 1.446, 1.101), (0.2475, 1.446, 1.101), (-0.2283, 1.446, 1.101), (-0.2283, 1.208, -0.8515), (2.67e-05, 1.208, -0.8515), (-0.2898, 1.556, -0.9113), (2.67e-05, 1.641, -0.9113), (0.2475, 1.208, -0.8515), (0.3142, 1.549, -0.9113), (-0.1887, 2.966, 0.3243), (-0.1887, 2.911, 0.1462), (0.0, 2.911, 0.1462), (0.2046, 2.911, 0.1462), (-0.2283, 1.257, 1.356), (6.241e-09, 1.257, 1.356), (0.2475, 1.257, 1.356), (-0.8233, 0.4383, 0.6575), (-0.8455, 1.982, 0.688), (0.8455, 1.982, 0.688), (0.8233, 0.4383, 0.6575), (0.9563, 0.9819, 0.688), (-0.9563, 0.9819, 0.688), (0.0, 0.4383, 0.6575), (0.222, 0.4383, 0.6575), (0.2261, 1.982, 0.688), (-0.2085, 1.982, 0.688), (-0.2048, 0.4383, 0.6575), (0.0, 2.237, 0.7152), (0.2261, 2.237, 0.7152), (-0.2085, 2.237, 0.7152)], [], [(281, 17, 3, 277), (284, 81, 7, 278), (280, 19, 5, 279), (286, 106, 1, 276), (89, 18, 4, 82), (131, 129, 74, 69), (108, 107, 8, 15), (23, 20, 11, 14), (84, 83, 10, 13), (22, 21, 9, 12), (16, 22, 12, 2), (85, 84, 13, 6), (18, 23, 14, 4), (111, 108, 15, 0), (6, 13, 23, 18), (0, 15, 22, 16), (15, 8, 21, 22), (13, 10, 20, 23), (133, 132, 71, 72), (85, 6, 18, 89), (278, 7, 19, 280), (276, 1, 17, 281), (105, 24, 31, 109), (26, 86, 164, 165), (82, 88, 29, 25), (105, 113, 28, 24), (88, 87, 27, 29), (130, 131, 69, 70), (109, 31, 25, 111), (283, 86, 26, 282), (119, 114, 236, 239), (95, 90, 38, 53), (47, 32, 37, 52), (49, 34, 36, 51), (118, 115, 32, 47), (51, 36, 35, 50), (94, 91, 34, 49), (52, 37, 33, 48), (66, 44, 40, 62), (99, 92, 41, 63), (65, 43, 42, 64), (123, 116, 46, 68), (63, 41, 43, 65), (68, 46, 44, 66), (98, 93, 45, 67), (92, 99, 229, 228), (44, 52, 48, 40), (92, 94, 49, 41), (43, 51, 50, 42), (116, 118, 47, 46), (41, 49, 51, 43), (46, 47, 52, 44), (93, 95, 53, 45), (114, 120, 245, 244), (90, 96, 60, 38), (32, 54, 59, 37), (34, 56, 58, 36), (115, 121, 54, 32), (36, 58, 57, 35), (91, 97, 56, 34), (37, 59, 55, 33), (264, 231, 234, 267), (87, 98, 67, 27), (8, 68, 66, 21), (10, 63, 65, 20), (107, 123, 68, 8), (20, 65, 64, 11), (83, 99, 63, 10), (21, 66, 62, 9), (126, 69, 74, 124), (125, 70, 69, 126), (75, 101, 187, 185), (79, 104, 159, 160), (100, 139, 258, 257), (202, 196, 77, 128), (141, 130, 70, 125), (134, 133, 72, 73), (140, 136, 79, 128), (138, 137, 80, 104), (102, 101, 161, 155), (207, 197, 76, 145), (204, 198, 80, 137), (200, 199, 78, 103), (200, 103, 166, 212), (198, 201, 104, 80), (136, 138, 104, 79), (132, 139, 100, 71), (72, 101, 102, 73), (71, 100, 101, 72), (11, 64, 98, 87), (271, 272, 240, 237), (35, 57, 96, 90), (42, 50, 95, 93), (64, 42, 93, 98), (122, 117, 224, 227), (50, 35, 90, 95), (279, 5, 86, 283), (14, 11, 87, 88), (4, 14, 88, 82), (24, 85, 89, 31), (24, 28, 84, 85), (31, 89, 82, 25), (135, 140, 128, 77), (141, 125, 254, 259), (202, 128, 163, 210), (125, 126, 184, 182), (126, 124, 162, 157), (27, 67, 123, 107), (9, 62, 122, 112), (38, 60, 121, 115), (33, 55, 120, 114), (40, 48, 119, 117), (45, 53, 118, 116), (62, 40, 117, 122), (67, 45, 116, 123), (53, 38, 115, 118), (48, 33, 114, 119), (277, 3, 110, 285), (16, 109, 111, 0), (12, 9, 112, 113), (2, 12, 113, 105), (197, 203, 127, 76), (2, 105, 109, 16), (25, 29, 108, 111), (29, 27, 107, 108), (282, 26, 106, 286), (262, 248, 110, 154), (145, 153, 140, 135), (147, 152, 139, 132), (149, 151, 220, 218), (144, 133, 174, 175), (196, 205, 135, 77), (151, 150, 137, 138), (153, 149, 218, 222), (148, 144, 175, 170), (154, 143, 130, 141), (252, 261, 152, 81), (131, 130, 194, 193), (147, 132, 189, 188), (205, 129, 178, 216), (17, 1, 142, 146), (19, 7, 147, 144), (3, 17, 146, 143), (262, 260, 249, 248), (110, 3, 143, 154), (5, 19, 144, 148), (127, 30, 149, 153), (103, 78, 150, 151), (199, 206, 150, 78), (30, 103, 151, 149), (7, 81, 152, 147), (76, 127, 153, 145), (260, 261, 252, 249), (129, 131, 177, 178), (161, 158, 156, 155), (209, 208, 160, 159), (208, 210, 163, 160), (158, 157, 162, 156), (101, 75, 158, 161), (128, 79, 160, 163), (75, 126, 157, 158), (201, 102, 155, 209), (213, 211, 167, 169), (211, 212, 166, 167), (106, 26, 165, 168), (203, 106, 168, 213), (103, 30, 167, 166), (30, 127, 169, 167), (215, 214, 173, 172), (170, 175, 174, 171), (206, 148, 170, 215), (133, 134, 171, 174), (137, 150, 172, 173), (204, 137, 173, 214), (176, 180, 178, 177), (216, 217, 181, 179), (131, 146, 176, 177), (207, 145, 181, 217), (146, 142, 180, 176), (145, 135, 179, 181), (186, 183, 185, 187), (183, 182, 184, 185), (101, 100, 186, 187), (126, 75, 185, 184), (191, 188, 189, 190), (144, 147, 188, 191), (133, 144, 191, 190), (132, 133, 190, 189), (195, 192, 193, 194), (146, 131, 193, 192), (143, 146, 192, 195), (130, 143, 195, 194), (142, 207, 217, 180), (178, 180, 217, 216), (134, 204, 214, 171), (150, 206, 215, 172), (170, 171, 214, 215), (127, 203, 213, 169), (165, 164, 212, 211), (168, 165, 211, 213), (104, 201, 209, 159), (156, 162, 210, 208), (155, 156, 208, 209), (5, 148, 206, 199), (135, 205, 216, 179), (74, 129, 205, 196), (1, 106, 203, 197), (124, 202, 210, 162), (73, 102, 201, 198), (86, 200, 212, 164), (86, 5, 199, 200), (134, 73, 198, 204), (142, 1, 197, 207), (124, 74, 196, 202), (218, 220, 221, 219), (222, 218, 219, 223), (140, 153, 222, 223), (151, 138, 221, 220), (136, 140, 223, 219), (138, 136, 219, 221), (227, 224, 225, 226), (226, 225, 228, 229), (239, 224, 117, 119), (238, 241, 228, 225), (232, 226, 229, 235), (230, 233, 232, 231), (231, 232, 235, 234), (112, 122, 233, 230), (99, 83, 234, 235), (239, 236, 237, 238), (238, 237, 240, 241), (91, 94, 241, 240), (239, 238, 225, 224), (270, 271, 237, 236), (120, 251, 269, 245), (244, 245, 242, 243), (243, 242, 247, 246), (253, 97, 247, 61), (97, 91, 246, 247), (250, 253, 61, 39), (251, 250, 39, 269), (289, 248, 249, 287), (287, 249, 252, 288), (39, 61, 247, 242), (284, 97, 253, 288), (269, 39, 242, 245), (285, 110, 248, 289), (258, 256, 255, 257), (256, 259, 254, 255), (260, 262, 259, 256), (261, 260, 256, 258), (154, 141, 259, 262), (139, 152, 261, 258), (274, 273, 182, 183), (227, 233, 122), (229, 99, 235), (94, 92, 228, 241), (265, 263, 264, 266), (266, 264, 267, 268), (28, 113, 265, 266), (84, 28, 266, 268), (113, 112, 263, 265), (83, 84, 268, 267), (234, 83, 267), (230, 263, 112), (227, 226, 232, 233), (230, 231, 264, 263), (244, 243, 271, 270), (243, 246, 272, 271), (240, 272, 246, 91), (270, 236, 114, 244), (275, 274, 183, 186), (257, 255, 274, 275), (255, 254, 273, 274), (275, 186, 100, 257), (182, 273, 254, 125), (120, 285, 289, 251), (81, 284, 288, 252), (250, 287, 288, 253), (251, 289, 287, 250), (60, 282, 286, 121), (55, 277, 285, 120), (57, 279, 283, 96), (96, 283, 282, 60), (54, 276, 281, 59), (56, 278, 280, 58), (121, 286, 276, 54), (58, 280, 279, 57), (97, 284, 278, 56), (59, 281, 277, 55)])
_uv = me_cube_002.uv_layers.new(name='UVMap')
_uv.uv.foreach_set('vector', [0.2602, 0.3056, 0.2748, 0.2578, 0.2746, 0.3144, 0.26, 0.3623, 0.4581, 0.8921, 0.458, 0.8435, 0.493, 0.8426, 0.4932, 0.8912, 0.1091, 0.1152, 0.1237, 0.1631, 0.1235, 0.22, 0.1072, 0.1462, 0.3659, 0.05484, 0.3645, 0.1298, 0.3291, 0.1298, 0.3307, 0.05484, 0.175, 0.5346, 0.1094, 0.551, 0.1094, 0.4771, 0.1581, 0.4487, 0.8619, 0.3482, 0.8618, 0.405, 0.8522, 0.405, 0.8522, 0.3482, 0.4134, 0.3495, 0.4092, 0.3808, 0.3667, 0.3703, 0.3555, 0.3519, 0.4954, 0.4609, 0.4633, 0.4527, 0.4769, 0.3977, 0.4954, 0.3867, 0.4041, 0.5287, 0.408, 0.4974, 0.4495, 0.5077, 0.4606, 0.5264, 0.3207, 0.4174, 0.3529, 0.4253, 0.3393, 0.4803, 0.3207, 0.4916, 0.6591, 0.6582, 0.6565, 0.6582, 0.6569, 0.5864, 0.6595, 0.5865, 0.4117, 0.7705, 0.4091, 0.7705, 0.4093, 0.7163, 0.4119, 0.7164, 0.9401, 0.09086, 0.9375, 0.09086, 0.9379, 0.0185, 0.9405, 0.01863, 0.9433, 0.4036, 0.9407, 0.4035, 0.9408, 0.3482, 0.9434, 0.3484, 0.9405, 0.1625, 0.9379, 0.1627, 0.9375, 0.09086, 0.9401, 0.09086, 0.6595, 0.7304, 0.6569, 0.7305, 0.6565, 0.6582, 0.6591, 0.6582, 0.3555, 0.3519, 0.3667, 0.3703, 0.3529, 0.4253, 0.3207, 0.4174, 0.4606, 0.5264, 0.4495, 0.5077, 0.4633, 0.4527, 0.4954, 0.4609, 0.7083, 0.4055, 0.7083, 0.3488, 0.7251, 0.3709, 0.7083, 0.4061, 0.2004, 0.6184, 0.1441, 0.6162, 0.1094, 0.551, 0.175, 0.5346, 0.1089, 0.05853, 0.1235, 0.1064, 0.1237, 0.1631, 0.1091, 0.1152, 0.2583, 0.2747, 0.2746, 0.2009, 0.2748, 0.2578, 0.2602, 0.3056, 0.2337, 0.6105, 0.219, 0.6191, 0.1965, 0.5292, 0.2164, 0.5243, 0.9481, 0.9149, 0.9481, 0.9008, 0.9517, 0.9008, 0.9517, 0.9149, 0.9433, 0.4378, 0.9407, 0.4378, 0.9406, 0.4199, 0.9432, 0.4199, 0.4117, 0.8048, 0.4091, 0.8048, 0.4091, 0.7884, 0.4117, 0.7884, 0.4466, 0.3582, 0.4354, 0.3874, 0.4218, 0.384, 0.4305, 0.3488, 0.02841, 0.7353, 0.02841, 0.6786, 0.02842, 0.6781, 0.04518, 0.7132, 0.2164, 0.5243, 0.1965, 0.5292, 0.1741, 0.4394, 0.1912, 0.44, 0.3901, 0.05484, 0.3915, 0.1298, 0.3775, 0.1298, 0.3775, 0.05484, 0.7366, 0.219, 0.6668, 0.03521, 0.6684, 0.02911, 0.7375, 0.2098, 0.5362, 0.0185, 0.5374, 0.2316, 0.5263, 0.2316, 0.5263, 0.0185, 0.4812, 0.0185, 0.4812, 0.2316, 0.4713, 0.2678, 0.472, 0.0752, 0.05041, 0.2129, 0.07966, 0.0185, 0.07985, 0.07516, 0.05059, 0.2696, 0.5171, 0.0185, 0.516, 0.2316, 0.4812, 0.2316, 0.4812, 0.0185, 0.5806, 0.0752, 0.5813, 0.2678, 0.5714, 0.2316, 0.5713, 0.0185, 0.1094, 0.847, 0.1095, 0.6561, 0.1448, 0.6561, 0.1449, 0.847, 0.2017, 0.1513, 0.2309, 0.3457, 0.2307, 0.4024, 0.2015, 0.2079, 0.1763, 0.2192, 0.191, 0.1513, 0.1908, 0.208, 0.1763, 0.2884, 0.4125, 0.4793, 0.4296, 0.4001, 0.4641, 0.4087, 0.454, 0.4896, 0.02518, 0.2016, 0.03987, 0.2696, 0.03967, 0.3265, 0.02518, 0.2419, 0.3354, 0.6354, 0.4209, 0.6317, 0.4209, 0.6675, 0.3354, 0.6793, 0.02518, 0.1324, 0.03972, 0.2129, 0.03987, 0.2696, 0.02518, 0.2016, 0.1763, 0.179, 0.1908, 0.09436, 0.191, 0.1513, 0.1763, 0.2192, 0.3354, 0.6084, 0.4209, 0.6125, 0.4209, 0.6225, 0.3354, 0.6225, 0.6611, 0.3511, 0.6585, 0.4328, 0.6534, 0.4393, 0.6555, 0.3592, 0.191, 0.1513, 0.2017, 0.1513, 0.2015, 0.2079, 0.1908, 0.208, 0.4173, 0.933, 0.4066, 0.933, 0.4066, 0.8974, 0.4173, 0.8974, 0.03987, 0.2696, 0.05059, 0.2696, 0.05036, 0.3265, 0.03967, 0.3265, 0.9375, 0.2539, 0.9482, 0.2539, 0.9482, 0.2897, 0.9375, 0.2897, 0.03972, 0.2129, 0.05041, 0.2129, 0.05059, 0.2696, 0.03987, 0.2696, 0.1908, 0.09436, 0.2014, 0.09436, 0.2017, 0.1513, 0.191, 0.1513, 0.9375, 0.2347, 0.9482, 0.2347, 0.9482, 0.2447, 0.9375, 0.2447, 0.6668, 0.03521, 0.6597, 0.03674, 0.6561, 0.02003, 0.6632, 0.0185, 0.9458, 0.6585, 0.953, 0.6585, 0.953, 0.6696, 0.9458, 0.6696, 0.2339, 0.3096, 0.2412, 0.3096, 0.2382, 0.3457, 0.2309, 0.3457, 0.07966, 0.0185, 0.08688, 0.0185, 0.08707, 0.07516, 0.07985, 0.07516, 0.9458, 0.6799, 0.953, 0.6799, 0.953, 0.7147, 0.9458, 0.7147, 0.07985, 0.07516, 0.08707, 0.07516, 0.09008, 0.1113, 0.08286, 0.1113, 0.06996, 0.9354, 0.06273, 0.9354, 0.06273, 0.9001, 0.06996, 0.9001, 0.2309, 0.3457, 0.2382, 0.3457, 0.238, 0.4024, 0.2307, 0.4024, 0.716, 0.7066, 0.716, 0.715, 0.7019, 0.715, 0.7019, 0.7066, 0.3207, 0.6084, 0.3354, 0.6084, 0.3354, 0.6225, 0.3207, 0.6225, 0.1696, 0.1932, 0.1763, 0.179, 0.1763, 0.2192, 0.1696, 0.25, 0.0185, 0.1141, 0.02518, 0.1324, 0.02518, 0.2016, 0.0185, 0.1709, 0.3207, 0.6354, 0.3354, 0.6354, 0.3354, 0.6793, 0.3207, 0.6793, 0.0185, 0.1709, 0.02518, 0.2016, 0.02518, 0.2419, 0.0185, 0.2277, 0.408, 0.4974, 0.4125, 0.4793, 0.454, 0.4896, 0.4495, 0.5077, 0.1696, 0.25, 0.1763, 0.2192, 0.1763, 0.2884, 0.1696, 0.3067, 0.07224, 0.6781, 0.02842, 0.6781, 0.02842, 0.6214, 0.07224, 0.6214, 0.07224, 0.7348, 0.04518, 0.7132, 0.02842, 0.6781, 0.07224, 0.6781, 0.3207, 0.9496, 0.3207, 0.9355, 0.3238, 0.9355, 0.3238, 0.9496, 0.3668, 0.9485, 0.3668, 0.9626, 0.3637, 0.9626, 0.3637, 0.9485, 0.5343, 0.4326, 0.5437, 0.4346, 0.54, 0.452, 0.5335, 0.4459, 0.07224, 0.5304, 0.02842, 0.5304, 0.04544, 0.4396, 0.07224, 0.4394, 0.07224, 0.7353, 0.02841, 0.7353, 0.04518, 0.7132, 0.07224, 0.7348, 0.8578, 0.201, 0.8579, 0.2578, 0.8482, 0.2578, 0.8481, 0.201, 0.7994, 0.9169, 0.7994, 0.8961, 0.8143, 0.8958, 0.8143, 0.9088, 0.7994, 0.8734, 0.8134, 0.8524, 0.8138, 0.8561, 0.8143, 0.8818, 0.8949, 0.07528, 0.8949, 0.0185, 0.8986, 0.0185, 0.9005, 0.07528, 0.2837, 0.1098, 0.2748, 0.1099, 0.2796, 0.0185, 0.2834, 0.01856, 0.8577, 0.1099, 0.848, 0.1099, 0.8529, 0.0185, 0.8579, 0.01855, 0.3915, 0.2206, 0.4343, 0.2206, 0.4196, 0.3118, 0.3915, 0.3114, 0.3696, 0.8074, 0.3696, 0.8985, 0.3662, 0.8985, 0.3637, 0.8074, 0.7083, 0.5538, 0.7511, 0.5538, 0.7511, 0.6448, 0.7253, 0.6445, 0.7994, 0.8961, 0.7994, 0.8734, 0.8143, 0.8818, 0.8143, 0.8958, 0.7083, 0.3488, 0.7511, 0.3488, 0.7511, 0.3494, 0.7251, 0.3709, 0.7083, 0.4061, 0.7511, 0.4061, 0.7511, 0.4628, 0.7083, 0.4628, 0.7251, 0.3709, 0.7511, 0.3494, 0.7511, 0.4061, 0.7083, 0.4061, 0.3207, 0.5657, 0.3354, 0.5657, 0.3354, 0.6084, 0.3207, 0.6084, 0.1927, 0.6603, 0.2043, 0.6603, 0.2043, 0.6672, 0.1927, 0.6672, 0.9458, 0.6245, 0.953, 0.6245, 0.953, 0.6585, 0.9458, 0.6585, 0.9375, 0.1997, 0.9482, 0.1997, 0.9482, 0.2347, 0.9375, 0.2347, 0.3354, 0.5657, 0.4209, 0.5774, 0.4209, 0.6125, 0.3354, 0.6084, 0.7444, 0.1351, 0.747, 0.2167, 0.7414, 0.2087, 0.7393, 0.1286, 0.5713, 0.0185, 0.5714, 0.2316, 0.5374, 0.2316, 0.5362, 0.0185, 0.4242, 0.05484, 0.4259, 0.1298, 0.3915, 0.1298, 0.3901, 0.05484, 0.4954, 0.3867, 0.4769, 0.3977, 0.4354, 0.3874, 0.4466, 0.3582, 0.9434, 0.4923, 0.9408, 0.4924, 0.9407, 0.4378, 0.9433, 0.4378, 0.219, 0.6191, 0.2004, 0.6184, 0.175, 0.5346, 0.1965, 0.5292, 0.4117, 0.7884, 0.4091, 0.7884, 0.4091, 0.7705, 0.4117, 0.7705, 0.1965, 0.5292, 0.175, 0.5346, 0.1581, 0.4487, 0.1741, 0.4394, 0.8134, 0.9424, 0.7994, 0.9169, 0.8143, 0.9088, 0.8138, 0.9356, 0.6296, 0.1332, 0.6202, 0.1353, 0.6194, 0.1219, 0.6259, 0.1159, 0.8615, 0.7157, 0.8615, 0.6245, 0.8646, 0.6245, 0.8671, 0.7157, 0.6202, 0.1353, 0.6322, 0.1908, 0.6292, 0.1914, 0.6188, 0.1356, 0.8615, 0.8636, 0.8615, 0.8068, 0.8671, 0.8068, 0.8652, 0.8636, 0.3207, 0.6225, 0.3354, 0.6225, 0.3354, 0.6354, 0.3207, 0.6354, 0.3393, 0.4803, 0.3438, 0.4622, 0.3863, 0.4728, 0.3818, 0.4909, 0.9458, 0.6696, 0.953, 0.6696, 0.953, 0.6799, 0.9458, 0.6799, 0.0185, 0.9001, 0.02573, 0.9001, 0.02573, 0.9363, 0.0185, 0.9363, 0.1926, 0.9284, 0.1819, 0.9284, 0.1819, 0.892, 0.1926, 0.892, 0.9375, 0.2447, 0.9482, 0.2447, 0.9482, 0.2539, 0.9375, 0.2539, 0.3438, 0.4622, 0.3728, 0.3859, 0.4082, 0.3947, 0.3863, 0.4728, 0.3354, 0.6225, 0.4209, 0.6225, 0.4209, 0.6317, 0.3354, 0.6354, 0.5263, 0.0185, 0.5263, 0.2316, 0.516, 0.2316, 0.5171, 0.0185, 0.8245, 0.6245, 0.8244, 0.8154, 0.7882, 0.8154, 0.7881, 0.6245, 0.0185, 0.821, 0.01865, 0.7723, 0.05476, 0.7732, 0.05466, 0.8219, 0.2837, 0.5075, 0.2164, 0.5243, 0.1912, 0.44, 0.249, 0.4423, 0.3207, 0.4916, 0.3393, 0.4803, 0.3818, 0.4909, 0.3708, 0.5208, 0.4119, 0.8603, 0.4093, 0.8604, 0.4091, 0.8048, 0.4117, 0.8048, 0.3207, 0.2206, 0.3645, 0.2206, 0.3645, 0.3114, 0.3354, 0.3118, 0.2837, 0.5813, 0.2337, 0.6105, 0.2164, 0.5243, 0.2837, 0.5075, 0.9432, 0.4199, 0.9406, 0.4199, 0.9407, 0.4035, 0.9433, 0.4036, 0.4305, 0.3488, 0.4218, 0.384, 0.4092, 0.3808, 0.4134, 0.3495, 0.3775, 0.05484, 0.3775, 0.1298, 0.3645, 0.1298, 0.3659, 0.05484, 0.6302, 0.1152, 0.6389, 0.1139, 0.6426, 0.1304, 0.6339, 0.1323, 0.8656, 0.9096, 0.8671, 0.9354, 0.8601, 0.9354, 0.8613, 0.9096, 0.6729, 0.2608, 0.6729, 0.3036, 0.6685, 0.3036, 0.6685, 0.2608, 0.6056, 0.9086, 0.6056, 0.9312, 0.5944, 0.9228, 0.5944, 0.9088, 0.8963, 0.3091, 0.892, 0.3091, 0.892, 0.2948, 0.8963, 0.2948, 0.8521, 0.4962, 0.8617, 0.4962, 0.8619, 0.5874, 0.8571, 0.5875, 0.9041, 0.9342, 0.9056, 0.9135, 0.9099, 0.9135, 0.9111, 0.9342, 0.6056, 0.8877, 0.6056, 0.9086, 0.5944, 0.9088, 0.5944, 0.8958, 0.8078, 0.2005, 0.811, 0.2569, 0.7967, 0.2577, 0.7891, 0.2015, 0.6226, 0.256, 0.6226, 0.2998, 0.6183, 0.2998, 0.6183, 0.256, 0.553, 0.454, 0.5443, 0.4526, 0.548, 0.4355, 0.5567, 0.4374, 0.02841, 0.6786, 0.02841, 0.7353, 0.02337, 0.7353, 0.0185, 0.6786, 0.6729, 0.2608, 0.6685, 0.2608, 0.6685, 0.256, 0.6729, 0.256, 0.5511, 0.6777, 0.555, 0.7686, 0.5363, 0.7694, 0.5324, 0.6785, 0.2748, 0.2578, 0.2746, 0.2009, 0.2837, 0.201, 0.2837, 0.2578, 0.1237, 0.1631, 0.1235, 0.1064, 0.1326, 0.1063, 0.1326, 0.1631, 0.2746, 0.3144, 0.2748, 0.2578, 0.2837, 0.2578, 0.2837, 0.3145, 0.7307, 0.283, 0.7307, 0.2701, 0.7396, 0.2701, 0.7396, 0.283, 0.6315, 0.256, 0.6315, 0.2921, 0.6226, 0.2998, 0.6226, 0.256, 0.1235, 0.22, 0.1237, 0.1631, 0.1326, 0.1631, 0.1326, 0.2199, 0.6193, 0.8958, 0.6193, 0.9088, 0.6056, 0.9086, 0.6056, 0.8877, 0.6193, 0.9228, 0.6196, 0.9509, 0.6198, 0.9522, 0.6056, 0.9312, 0.1237, 0.311, 0.1326, 0.311, 0.1323, 0.4023, 0.1285, 0.4024, 0.6193, 0.9088, 0.6193, 0.9228, 0.6056, 0.9312, 0.6056, 0.9086, 0.6818, 0.2685, 0.6818, 0.3036, 0.6729, 0.3036, 0.6729, 0.2608, 0.6196, 0.8666, 0.6193, 0.8958, 0.6056, 0.8877, 0.6198, 0.8622, 0.7307, 0.2701, 0.7307, 0.256, 0.7396, 0.256, 0.7396, 0.2701, 0.555, 0.7686, 0.5574, 0.8253, 0.5441, 0.8259, 0.5363, 0.7694, 0.7881, 0.3488, 0.8021, 0.3488, 0.8021, 0.4056, 0.7881, 0.4056, 0.7881, 0.4967, 0.8021, 0.4967, 0.8021, 0.5875, 0.7881, 0.5875, 0.8021, 0.4967, 0.8151, 0.4967, 0.8151, 0.5875, 0.8021, 0.5875, 0.8021, 0.3488, 0.8151, 0.3488, 0.8151, 0.4056, 0.8021, 0.4056, 0.6608, 0.8612, 0.6608, 0.8753, 0.6571, 0.8753, 0.6571, 0.8612, 0.3668, 0.9355, 0.3668, 0.9485, 0.3637, 0.9485, 0.3637, 0.9355, 0.6608, 0.8753, 0.6608, 0.8883, 0.6571, 0.8883, 0.6571, 0.8753, 0.8949, 0.1664, 0.8949, 0.07528, 0.9005, 0.07528, 0.9005, 0.1664, 0.2413, 0.7466, 0.2542, 0.7466, 0.2542, 0.8376, 0.2413, 0.8376, 0.2542, 0.7466, 0.2683, 0.7466, 0.2683, 0.8376, 0.2542, 0.8376, 0.9481, 0.9279, 0.9481, 0.9149, 0.9517, 0.9149, 0.9517, 0.9279, 0.3267, 0.8074, 0.3267, 0.8985, 0.3231, 0.8985, 0.3207, 0.8074, 0.6605, 0.9253, 0.6605, 0.9393, 0.6571, 0.9393, 0.6571, 0.9253, 0.6605, 0.9393, 0.6605, 0.9523, 0.6571, 0.9523, 0.6571, 0.9393, 0.9084, 0.716, 0.9041, 0.716, 0.9044, 0.6245, 0.9088, 0.6245, 0.9086, 0.8071, 0.9088, 0.8638, 0.9044, 0.8638, 0.9042, 0.8071, 0.8027, 0.1099, 0.8078, 0.2005, 0.7891, 0.2015, 0.784, 0.1109, 0.4849, 0.5665, 0.4817, 0.6231, 0.463, 0.622, 0.4706, 0.5657, 0.9099, 0.9135, 0.9056, 0.9135, 0.9056, 0.9008, 0.9099, 0.9008, 0.4766, 0.714, 0.4849, 0.8056, 0.4723, 0.8049, 0.4579, 0.7129, 0.9036, 0.3482, 0.9034, 0.4049, 0.8991, 0.4049, 0.8993, 0.3482, 0.8989, 0.4961, 0.9032, 0.4961, 0.9036, 0.5875, 0.8993, 0.5875, 0.9481, 0.9649, 0.9524, 0.9649, 0.9524, 0.9782, 0.9481, 0.9782, 0.6131, 0.7341, 0.6195, 0.8252, 0.6105, 0.8248, 0.5944, 0.7333, 0.6195, 0.5869, 0.617, 0.6434, 0.5983, 0.6426, 0.6062, 0.5864, 0.8656, 0.9096, 0.8613, 0.9096, 0.8613, 0.9006, 0.8656, 0.9006, 0.5304, 0.8763, 0.5445, 0.8763, 0.5445, 0.9331, 0.5304, 0.9331, 0.5445, 0.8763, 0.5574, 0.8763, 0.5574, 0.9331, 0.5445, 0.9331, 0.5463, 0.3771, 0.5343, 0.4326, 0.5329, 0.4323, 0.5433, 0.3764, 0.3207, 0.9626, 0.3207, 0.9496, 0.3238, 0.9496, 0.3238, 0.9626, 0.9406, 0.5861, 0.9406, 0.5294, 0.945, 0.5294, 0.945, 0.5861, 0.2413, 0.9312, 0.2413, 0.8746, 0.2461, 0.8746, 0.2515, 0.9312, 0.1863, 0.9756, 0.1819, 0.9756, 0.1819, 0.9654, 0.1863, 0.9654, 0.7083, 0.3488, 0.7083, 0.4055, 0.6981, 0.4055, 0.7035, 0.3488, 0.6565, 0.8242, 0.6565, 0.7675, 0.6608, 0.7675, 0.6608, 0.8242, 0.2413, 0.9682, 0.2456, 0.9682, 0.2456, 0.9781, 0.2413, 0.9781, 0.1193, 0.884, 0.1193, 0.9405, 0.1094, 0.9405, 0.1142, 0.884, 0.6183, 0.2998, 0.6226, 0.2998, 0.6226, 0.3049, 0.6183, 0.3049, 0.617, 0.6434, 0.6131, 0.7341, 0.5944, 0.7333, 0.5983, 0.6426, 0.8991, 0.4049, 0.9034, 0.4049, 0.9032, 0.4961, 0.8989, 0.4961, 0.4817, 0.6231, 0.4766, 0.714, 0.4579, 0.7129, 0.463, 0.622, 0.811, 0.0185, 0.8027, 0.1099, 0.784, 0.1109, 0.7984, 0.01921, 0.9086, 0.8071, 0.9042, 0.8071, 0.9041, 0.716, 0.9084, 0.716, 0.3267, 0.7163, 0.3267, 0.8074, 0.3207, 0.8074, 0.3233, 0.7163, 0.2542, 0.6561, 0.2683, 0.6561, 0.2683, 0.7466, 0.2542, 0.7466, 0.2413, 0.6561, 0.2542, 0.6561, 0.2542, 0.7466, 0.2413, 0.7466, 0.8949, 0.2576, 0.8949, 0.1664, 0.9005, 0.1664, 0.898, 0.2576, 0.8021, 0.4056, 0.8151, 0.4056, 0.8151, 0.4967, 0.8021, 0.4967, 0.7881, 0.4056, 0.8021, 0.4056, 0.8021, 0.4967, 0.7881, 0.4967, 0.1235, 0.22, 0.1326, 0.2199, 0.1326, 0.311, 0.1237, 0.311, 0.5574, 0.5864, 0.5511, 0.6777, 0.5324, 0.6785, 0.5484, 0.5867, 0.8522, 0.405, 0.8618, 0.405, 0.8617, 0.4962, 0.8521, 0.4962, 0.3291, 0.1298, 0.3645, 0.1298, 0.3645, 0.2206, 0.3207, 0.2206, 0.8615, 0.8068, 0.8615, 0.7157, 0.8671, 0.7157, 0.8671, 0.8068, 0.7083, 0.4628, 0.7511, 0.4628, 0.7511, 0.5538, 0.7083, 0.5538, 0.3696, 0.7163, 0.3696, 0.8074, 0.3637, 0.8074, 0.366, 0.7163, 0.3915, 0.1298, 0.4259, 0.1298, 0.4343, 0.2206, 0.3915, 0.2206, 0.8578, 0.201, 0.8481, 0.201, 0.848, 0.1099, 0.8577, 0.1099, 0.2837, 0.201, 0.2746, 0.2009, 0.2748, 0.1099, 0.2837, 0.1098, 0.07224, 0.6214, 0.02842, 0.6214, 0.02842, 0.5304, 0.07224, 0.5304, 0.9458, 0.8251, 0.9458, 0.8111, 0.9501, 0.8111, 0.9501, 0.8251, 0.9458, 0.8381, 0.9458, 0.8251, 0.9501, 0.8251, 0.9501, 0.8381, 0.791, 0.3061, 0.784, 0.3061, 0.7855, 0.2947, 0.7899, 0.2947, 0.855, 0.3062, 0.848, 0.3062, 0.8491, 0.2948, 0.8535, 0.2948, 0.7994, 0.8961, 0.7994, 0.9169, 0.7881, 0.9088, 0.7881, 0.8958, 0.7994, 0.8734, 0.7994, 0.8961, 0.7881, 0.8958, 0.7881, 0.8818, 0.7289, 0.7296, 0.7266, 0.8089, 0.716, 0.8089, 0.716, 0.7296, 0.716, 0.7296, 0.716, 0.8089, 0.7045, 0.8089, 0.7019, 0.7296, 0.7375, 0.2098, 0.7414, 0.2087, 0.747, 0.2167, 0.7366, 0.219, 0.9775, 0.03, 0.9775, 0.0185, 0.9815, 0.0185, 0.9815, 0.03, 0.716, 0.7259, 0.716, 0.7296, 0.7019, 0.7296, 0.7019, 0.7259, 0.7289, 0.715, 0.7289, 0.7259, 0.716, 0.7259, 0.716, 0.715, 0.716, 0.715, 0.716, 0.7259, 0.7019, 0.7259, 0.7019, 0.715, 0.747, 0.1158, 0.7444, 0.1351, 0.7397, 0.1248, 0.741, 0.1136, 0.6585, 0.4328, 0.6611, 0.4521, 0.6551, 0.4543, 0.6538, 0.4431, 0.182, 0.855, 0.1819, 0.6672, 0.1927, 0.6672, 0.1927, 0.855, 0.1927, 0.855, 0.1927, 0.6672, 0.2043, 0.6672, 0.2041, 0.855, 0.5809, 0.5326, 0.6507, 0.3488, 0.6516, 0.358, 0.5825, 0.5387, 0.9775, 0.0406, 0.9775, 0.03, 0.9815, 0.03, 0.9815, 0.0406, 0.1819, 0.6603, 0.1927, 0.6603, 0.1927, 0.6672, 0.1819, 0.6672, 0.6597, 0.03674, 0.6542, 0.02563, 0.655, 0.02155, 0.6561, 0.02003, 0.9544, 0.7741, 0.9471, 0.7741, 0.9471, 0.7633, 0.9544, 0.7633, 0.9544, 0.7633, 0.9471, 0.7633, 0.9471, 0.7517, 0.9544, 0.7517, 0.5683, 0.5422, 0.5738, 0.5311, 0.5702, 0.5478, 0.5691, 0.5463, 0.5738, 0.5311, 0.5809, 0.5326, 0.5773, 0.5493, 0.5702, 0.5478, 0.7122, 0.8498, 0.7006, 0.8498, 0.7006, 0.846, 0.7122, 0.846, 0.7229, 0.8498, 0.7122, 0.8498, 0.7122, 0.846, 0.7229, 0.846, 0.724, 0.8885, 0.7251, 0.9346, 0.7122, 0.9346, 0.7122, 0.8885, 0.7122, 0.8885, 0.7122, 0.9346, 0.6981, 0.9346, 0.6993, 0.8885, 0.9458, 0.7633, 0.9458, 0.7517, 0.9471, 0.7517, 0.9471, 0.7633, 0.5608, 0.4873, 0.5738, 0.5311, 0.5683, 0.5422, 0.5562, 0.5011, 0.9458, 0.7741, 0.9458, 0.7633, 0.9471, 0.7633, 0.9471, 0.7741, 0.6467, 0.08054, 0.6426, 0.1304, 0.6389, 0.1139, 0.6421, 0.06671, 0.7263, 0.256, 0.7263, 0.2701, 0.7188, 0.2701, 0.7188, 0.256, 0.7263, 0.2701, 0.7263, 0.283, 0.7188, 0.283, 0.7188, 0.2701, 0.7307, 0.2701, 0.7307, 0.283, 0.7263, 0.283, 0.7263, 0.2701, 0.7307, 0.256, 0.7307, 0.2701, 0.7263, 0.2701, 0.7263, 0.256, 0.6339, 0.1323, 0.6296, 0.1332, 0.6259, 0.1159, 0.6302, 0.1152, 0.5437, 0.4346, 0.548, 0.4355, 0.5443, 0.4526, 0.54, 0.452, 0.5445, 0.8695, 0.5574, 0.8695, 0.5574, 0.8763, 0.5445, 0.8763, 0.7393, 0.1286, 0.7397, 0.1248, 0.7444, 0.1351, 0.6534, 0.4393, 0.6585, 0.4328, 0.6538, 0.4431, 0.6507, 0.3488, 0.6611, 0.3511, 0.6555, 0.3592, 0.6516, 0.358, 0.7324, 0.6866, 0.7289, 0.7066, 0.716, 0.7066, 0.716, 0.6818, 0.716, 0.6818, 0.716, 0.7066, 0.7019, 0.7066, 0.6981, 0.687, 0.4091, 0.7884, 0.4091, 0.8048, 0.4067, 0.8048, 0.4066, 0.7883, 0.4091, 0.7705, 0.4091, 0.7884, 0.4066, 0.7883, 0.4067, 0.7705, 0.7428, 0.08433, 0.747, 0.1158, 0.7413, 0.1049, 0.7404, 0.08484, 0.6611, 0.4521, 0.6569, 0.4831, 0.6546, 0.4826, 0.6554, 0.4629, 0.6551, 0.4543, 0.6611, 0.4521, 0.6554, 0.4629, 0.741, 0.1136, 0.7413, 0.1049, 0.747, 0.1158, 0.7289, 0.7296, 0.716, 0.7296, 0.716, 0.7259, 0.7289, 0.7259, 0.7289, 0.715, 0.716, 0.715, 0.716, 0.7066, 0.7289, 0.7066, 0.1819, 0.6561, 0.1927, 0.6561, 0.1927, 0.6603, 0.1819, 0.6603, 0.1927, 0.6561, 0.2043, 0.6561, 0.2043, 0.6603, 0.1927, 0.6603, 0.5825, 0.5387, 0.5797, 0.5454, 0.5773, 0.5493, 0.5809, 0.5326, 0.6656, 0.02247, 0.6684, 0.02911, 0.6668, 0.03521, 0.6632, 0.0185, 0.5304, 0.8695, 0.5445, 0.8695, 0.5445, 0.8763, 0.5304, 0.8763, 0.5304, 0.8629, 0.5445, 0.8629, 0.5445, 0.8695, 0.5304, 0.8695, 0.5445, 0.8629, 0.5574, 0.8629, 0.5574, 0.8695, 0.5445, 0.8695, 0.5324, 0.439, 0.5329, 0.4323, 0.5343, 0.4326, 0.5335, 0.4459, 0.6188, 0.1356, 0.6183, 0.1288, 0.6194, 0.1219, 0.6202, 0.1353, 0.6597, 0.03674, 0.6467, 0.08054, 0.6421, 0.06671, 0.6542, 0.02563, 0.5567, 0.4374, 0.5608, 0.4873, 0.5562, 0.5011, 0.553, 0.454, 0.7122, 0.8498, 0.7122, 0.8885, 0.6993, 0.8885, 0.7006, 0.8498, 0.7229, 0.8498, 0.724, 0.8885, 0.7122, 0.8885, 0.7122, 0.8498, 0.3775, 0.0185, 0.3775, 0.05484, 0.3659, 0.05484, 0.3672, 0.0185, 0.01854, 0.8622, 0.0185, 0.821, 0.05466, 0.8219, 0.05476, 0.8631, 0.4226, 0.0185, 0.4242, 0.05484, 0.3901, 0.05484, 0.3887, 0.0185, 0.3887, 0.0185, 0.3901, 0.05484, 0.3775, 0.05484, 0.3775, 0.0185, 0.2412, 0.3096, 0.2583, 0.2747, 0.2602, 0.3056, 0.2382, 0.3457, 0.08688, 0.0185, 0.1089, 0.05853, 0.1091, 0.1152, 0.08707, 0.07516, 0.3672, 0.0185, 0.3659, 0.05484, 0.3307, 0.05484, 0.3324, 0.0185, 0.08707, 0.07516, 0.1091, 0.1152, 0.1072, 0.1462, 0.09008, 0.1113, 0.4579, 0.9333, 0.4581, 0.8921, 0.4932, 0.8912, 0.4932, 0.9324, 0.2382, 0.3457, 0.2602, 0.3056, 0.26, 0.3623, 0.238, 0.4024])
me_cube_002.materials.append(mat_material_001)
me_cube_002.use_remesh_fix_poles = True
me_cube_002.use_remesh_preserve_attributes = False
me_cube_002.update()

# ---- objects
ob_base = bpy.data.objects.new('Base', me_cube_001)
ob_head = bpy.data.objects.new('Head', me_cube_002)

# ---- transforms, parenting, visibility, modifiers, constraints
ob_base.location = (0.0, 0.0, 0.0)
ob_head.location = (0.0, 0.0, 0.4811)
ob_head.scale = (0.2984, 0.2778, 1.0)

# ---- collection membership
scene.collection.objects.link(ob_base)
scene.collection.objects.link(ob_head)

# ---- scene / render settings (as saved in the file)
scene.frame_start = 1; scene.frame_end = 250; scene.frame_set(1)
scene.render.engine = 'BLENDER_EEVEE_NEXT'
scene.cycles.sampling_pattern = 'TABULATED_SOBOL'
scene.cycles.use_light_tree = False
scene.view_settings.view_transform = 'Filmic'
bpy.context.view_layer.update()

# ---- added for rendering (the .blend has no active camera and no usable light): camera, sun
cam_auto = bpy.data.cameras.new('AutoCamera')
cam_auto.lens = 50.0
cam_auto.sensor_width = 36.0
cam_auto.clip_end = 1000.0
ob_auto_camera = bpy.data.objects.new('AutoCamera', cam_auto)
scene.collection.objects.link(ob_auto_camera)
ob_auto_camera.location = (4.13411, -4.96093, 3.77097)
ob_auto_camera.rotation_euler = (1.09748, -7.21219e-08, 0.694738)
scene.camera = ob_auto_camera
light_auto_sun = bpy.data.lights.new('AutoSun', 'SUN')
light_auto_sun.energy = 3.0
light_auto_sun.angle = 0.0523599
ob_auto_sun = bpy.data.objects.new('AutoSun', light_auto_sun)
scene.collection.objects.link(ob_auto_sun)
ob_auto_sun.rotation_euler = (0.872665, 0.174533, 0.523599)
bpy.context.view_layer.update()
